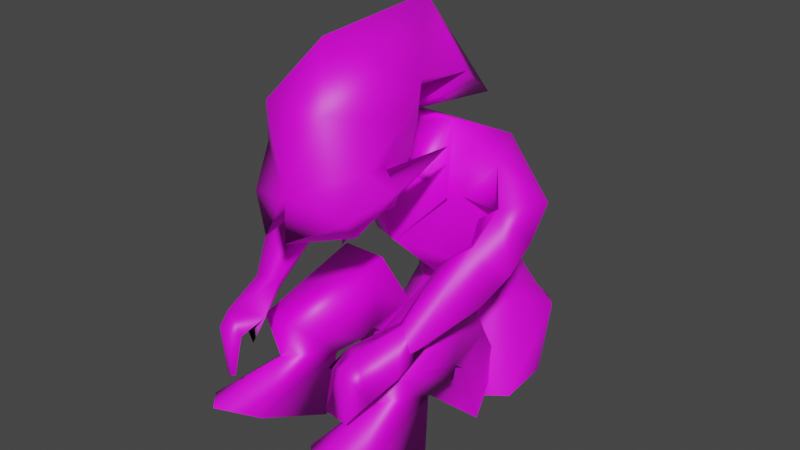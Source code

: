 # Source: zelda.blend  (saved by Blender 3.1.7; exported with 4.5.12 LTS)
import bpy
from mathutils import Matrix  # noqa: F401  (used for matrix-valued properties, if any)

bpy.ops.wm.read_factory_settings(use_empty=True)
scene = bpy.context.scene
scene.name = 'Scene'

# ---- images (referenced by path relative to the original .blend; pixels are not part of the script)
import os
ASSET_DIR = os.environ.get("B2B_ASSET_DIR", "")  # directory of the original .blend (textures are referenced by path, not embedded)
HERE = os.path.dirname(os.path.abspath(__file__))  # packed textures are extracted next to this script under _unpacked/

def load_image(name, relpath, width, height, colorspace="sRGB"):
    """Load a texture the original file referenced (path relative to the .blend, or extracted next to this script)."""
    p = next((c for c in (os.path.join(HERE, relpath), os.path.join(ASSET_DIR, relpath)) if relpath and os.path.exists(c)), "")
    if p:
        img = bpy.data.images.load(p, check_existing=True)
        img.name = name
    else:  # same state as the original file: an image datablock whose file is absent (Cycles renders it pink)
        img = bpy.data.images.new(name, width, height)
        img.source = "FILE"
        img.filepath = "//" + (relpath or name)
    img.colorspace_settings.name = colorspace
    return img
img_zelda_tex_png = load_image('zelda_tex.png', 'zelda_tex.png', 1024, 1024, 'sRGB')

# ---- materials (node trees are filled in below, after node groups)
mat_material = bpy.data.materials.new('Material')
mat_material.use_transparent_shadow = False

# ---- material node trees
mat_material.use_nodes = True; mat_material.node_tree.nodes.clear()
_N = mat_material.node_tree.nodes; _L = mat_material.node_tree.links
n0 = _N.new('ShaderNodeBsdfPrincipled'); n0.name = 'Principled BSDF'; n0.location = (10, 300)
n0.distribution = 'GGX'
n0.subsurface_method = 'RANDOM_WALK_SKIN'
n0.inputs[3].default_value = 1.45
n0.inputs[27].default_value = (0.0, 0.0, 0.0, 1.0)
n0.inputs[28].default_value = 1.0
n1 = _N.new('ShaderNodeOutputMaterial'); n1.name = 'Material Output'; n1.location = (300, 300)
n2 = _N.new('ShaderNodeTexImage'); n2.name = 'Image Texture'; n2.location = (-330, 293)
n2.image = img_zelda_tex_png
_L.new(n0.outputs[0], n1.inputs[0])
_L.new(n2.outputs[0], n0.inputs[0])
n1.is_active_output = True

# ---- world
world_world = bpy.data.worlds.new('World'); scene.world = world_world
world_world.use_nodes = True; world_world.node_tree.nodes.clear()
_N = world_world.node_tree.nodes; _L = world_world.node_tree.links
n0 = _N.new('ShaderNodeOutputWorld'); n0.name = 'World Output'; n0.location = (300, 300)
n1 = _N.new('ShaderNodeBackground'); n1.name = 'Background'; n1.location = (10, 300)
n1.inputs[0].default_value = (0.05088, 0.05088, 0.05088, 1.0)
_L.new(n1.outputs[0], n0.inputs[0])
n0.is_active_output = True
world_world.color = (0.05088, 0.05088, 0.05088)
world_world.use_sun_shadow = False
world_world.sun_shadow_jitter_overblur = 0.0

# ---- meshes
me_link_adult = bpy.data.meshes.new('Link Adult')
me_link_adult.from_pydata([(1.243, -0.0792, 3.241), (0.688, -0.6083, 3.266), (1.129, -0.307, 3.532), (1.438, -1.278, 3.731), (0.8613, -1.282, 3.657), (1.79, -0.7873, 3.485), (2.024, -0.4433, 2.959), (0.6093, -0.4541, 2.702), (0.4493, -0.7867, 3.129), (1.958, -0.2089, 2.083), (1.31, 0.04682, 2.039), (1.673, 0.2717, 2.394), (1.603, 1.08, 1.229), (2.748, 0.6757, 1.477), (1.934, -0.1582, 2.498), (2.277, 0.752, 0.4919), (2.779, 0.843, 1.022), (2.37, 1.682, 1.25), (2.897, 1.088, 0.7695), (1.951, 1.369, 0.7159), (2.459, 1.378, -0.2621), (2.486, 2.275, 0.6455), (1.79, 1.701, 0.294), (2.953, 1.561, 0.2461), (2.133, 2.892, 0.223), (1.393, 2.057, 0.2756), (2.352, 1.764, -0.08466), (1.526, 2.961, -1.087), (1.317, 2.86, -0.08082), (3.013, 2.263, -0.185), (1.971, 1.504, -0.8047), (1.263, -1.423, 2.764), (1.345, -1.739, 4.547), (2.013, -2.028, 3.915), (0.6807, -2.028, 3.915), (0.8234, -1.742, 1.579), (0.7158, -3.009, 2.067), (1.964, -3.009, 2.067), (1.655, -1.742, 1.579), (0.5618, -1.445, 0.7065), (1.909, -1.475, 1.108), (0.499, -1.475, 1.108), (1.658, 0.04658, 0.2985), (0.665, 0.04658, 0.2985), (1.799, -0.6819, 2.631), (1.662, -1.445, 0.7065), (0.753, -0.6819, 2.631), (0.7174, -1.805, 0.2923), (1.536, -1.805, 0.2923), (1.353, -1.465, -0.6954), (0.7456, -1.465, -0.6954), (1.556, -3.352, -0.2386), (0.2176, -3.352, -0.2386), (1.213, -2.564, -1.421), (0.3902, -2.564, -1.421), (1.282, 4.706, 1.414), (0.02042, 5.653, -0.281), (0.02042, 5.49, 2.536), (-1.136, 4.495, 0.06818), (0.02042, 3.467, 0.3262), (0.02042, 3.901, 0.2631), (1.265, 4.495, 0.06819), (-1.304, 4.706, 1.414), (0.02042, 3.101, -2.4), (0.02042, 2.24, 2.205), (0.02042, 1.329, 2.193), (0.2131, 1.78, 1.841), (-0.2016, 1.78, 1.841), (0.8997, 3.142, 1.969), (0.6681, 2.036, 1.418), (0.901, 3.366, 1.191), (-0.6536, 2.036, 1.418), (-0.9369, 3.142, 1.969), (-0.8805, 3.35, 1.192), (1.308, 4.072, 1.894), (0.02042, 2.584, 0.6869), (-1.33, 4.072, 1.894), (0.4459, 2.164, 2.045), (0.02042, 1.634, 1.016), (-0.4461, 2.164, 2.045), (1.502, 3.34, 0.9172), (0.2309, 2.733, 3.075), (1.467, 2.889, 2.305), (0.5665, 1.737, 2.404), (0.1391, 2.038, 3.776), (1.098, 2.521, 3.259), (0.02042, 2.853, 3.618), (0.02042, 2.571, 2.831), (1.186, 3.348, 2.824), (-1.16, 3.348, 2.824), (-1.103, 2.521, 3.259), (-0.4784, 2.662, 2.843), (-0.3456, 2.038, 3.776), (-1.142, 2.044, 2.494), (-1.125, 2.892, 0.9865), (-0.6806, 4.391, 3.268), (0.6537, 4.391, 3.268), (-0.4867, 3.451, 0.5503), (0.4952, 3.459, 0.5503), (0.5617, 2.846, 0.8579), (-0.5227, 2.846, 0.8579), (-0.5505, 2.318, 2.523), (0.5514, 2.325, 2.521), (-0.6288, 3.301, -0.3238), (0.5684, 2.14, 0.3148), (-0.4697, 2.14, 0.3148), (0.6719, 3.301, -0.3238), (0.02042, 0.8033, 0.6577), (-1.582, 0.08376, -0.6463), (-1.377, 2.057, 0.2756), (1.629, 0.08376, -0.6463), (1.577, 1.133, -2.267), (-1.508, 2.961, -1.087), (-1.306, 2.86, -0.08082), (0.02042, 0.4814, -2.399), (-1.529, 1.133, -2.267), (0.02042, -0.5818, -0.7943), (-1.207, -0.188, -1.538), (1.36, -0.188, -1.538), (-1.938, 1.504, -0.8047), (-1.16, 2.062, 0.4976), (1.552, -3.327, -2.52), (1.785, -1.532, -2.651), (1.779, -3.058, -2.261), (1.831, -3.105, -1.04), (1.236, -1.844, -3.373), (1.358, -1.225, -2.693), (0.02042, -1.407, -3.475), (0.02042, -1.805, -3.668), (0.684, -1.364, -0.9846), (0.02042, -3.556, -0.992), (0.7477, -3.371, -0.6923), (1.328, -1.197, -1.701), (0.02042, -3.094, -3.33), (-1.533, -3.327, -2.52), (-1.588, -1.532, -2.651), (-1.006, -1.844, -3.373), (-1.793, -3.058, -2.261), (-1.343, -1.225, -2.693), (-0.4903, -1.364, -0.9846), (-0.9062, -3.371, -0.6923), (-1.915, -3.105, -1.04), (-1.243, -1.197, -1.701), (-1.101, -0.5936, -1.632), (0.02042, 0.05273, -2.777), (1.182, -0.5936, -1.632), (0.02042, -1.055, -1.115), (1.201, 2.062, 0.4976), (-1.972, -2.028, 3.915), (-1.305, -1.739, 4.547), (-1.222, -1.423, 2.764), (-0.7825, -1.742, 1.579), (-0.6399, -2.028, 3.915), (-1.923, -3.009, 2.067), (-0.675, -3.009, 2.067), (-1.614, -1.742, 1.579), (-0.4581, -1.475, 1.108), (-1.868, -1.475, 1.108), (-0.5209, -1.445, 0.7065), (-1.758, -0.6819, 2.631), (-0.6241, 0.04658, 0.2985), (-1.617, 0.04658, 0.2985), (-1.622, -1.445, 0.7065), (-0.7122, -0.6819, 2.631), (-0.6766, -1.805, 0.2923), (-1.495, -1.805, 0.2923), (-1.312, -1.465, -0.6954), (-0.7048, -1.465, -0.6954), (-1.515, -3.352, -0.2386), (-0.1768, -3.352, -0.2386), (-1.172, -2.564, -1.421), (-0.3494, -2.564, -1.421), (-1.855, -0.4873, 3.76), (-1.259, -0.4798, 3.742), (-1.937, -0.2765, 3.447), (-1.202, -1.228, 4.012), (-1.667, -1.507, 3.802), (-2.217, -0.8814, 2.832), (-2.082, -1.192, 3.411), (-1.045, -0.1785, 3.281), (-0.9311, -0.4903, 3.738), (-1.925, -0.444, 2.09), (-1.554, 0.08376, 2.357), (-2.09, 0.0251, 2.493), (-1.971, 1.023, 1.49), (-2.106, -0.4875, 2.466), (-2.723, 0.09208, 1.168), (-2.643, 0.3283, 0.7505), (-2.001, 0.6063, 0.5255), (-2.754, 0.5429, 0.469), (-2.866, 1.181, 1.134), (-2.169, 1.232, 0.8689), (-2.148, 1.237, -0.2329), (-3.008, 1.778, 0.5388), (-2.045, 1.69, 0.5703), (-2.823, 1.045, -0.0248), (-2.311, 1.764, -0.08466), (-2.092, 2.892, 0.223), (-3.052, 1.72, -0.4426)], [], [(0, 1, 2), (3, 2, 4), (0, 5, 6), (2, 5, 0), (1, 7, 6), (1, 0, 7), (8, 6, 7), (4, 2, 1), (1, 6, 5), (5, 4, 1), (4, 5, 3), (5, 2, 3), (6, 8, 9), (0, 10, 7), (7, 10, 8), (9, 8, 10), (11, 6, 9), (0, 6, 11), (10, 0, 11), (11, 12, 10), (9, 13, 14), (13, 15, 16), (17, 16, 18), (17, 13, 16), (16, 15, 18), (14, 17, 11), (15, 13, 9), (17, 12, 11), (13, 17, 14), (12, 15, 10), (10, 15, 9), (15, 12, 19), (12, 17, 19), (19, 20, 15), (17, 21, 19), (19, 21, 22), (22, 20, 19), (18, 21, 17), (20, 23, 15), (15, 23, 18), (23, 21, 18), (24, 25, 26), (24, 27, 28), (20, 27, 29), (27, 24, 29), (27, 20, 30), (24, 28, 25), (20, 26, 30), (30, 26, 25), (20, 29, 23), (21, 26, 22), (24, 21, 29), (26, 20, 22), (21, 23, 29), (26, 21, 24), (31, 32, 33), (34, 31, 35), (36, 35, 37), (37, 35, 38), (38, 33, 37), (34, 35, 36), (31, 33, 38), (31, 34, 32), (33, 34, 37), (37, 34, 36), (34, 33, 32), (39, 40, 41), (42, 43, 44), (41, 43, 39), (45, 40, 39), (31, 44, 46), (46, 43, 41), (44, 38, 40), (35, 46, 41), (46, 35, 31), (38, 44, 31), (38, 41, 40), (45, 44, 40), (42, 44, 45), (35, 41, 38), (44, 43, 46), (39, 47, 45), (45, 47, 48), (49, 43, 42), (39, 50, 47), (49, 45, 48), (50, 43, 49), (50, 39, 43), (45, 49, 42), (48, 47, 51), (51, 47, 52), (53, 49, 51), (51, 49, 48), (52, 47, 54), (54, 47, 50), (54, 50, 53), (53, 50, 49), (55, 56, 57), (58, 59, 60), (58, 57, 56), (61, 56, 55), (60, 61, 55), (62, 57, 58), (59, 61, 60), (62, 58, 60), (56, 63, 58), (61, 59, 63), (61, 63, 56), (59, 58, 63), (64, 65, 66), (67, 65, 64), (66, 65, 67), (68, 69, 70), (71, 72, 73), (68, 70, 74), (74, 70, 75), (73, 72, 76), (69, 77, 66), (67, 78, 66), (71, 67, 79), (78, 67, 71), (66, 78, 69), (80, 81, 82), (81, 83, 84), (85, 86, 84), (86, 87, 84), (68, 88, 82), (88, 86, 85), (83, 81, 80), (82, 88, 85), (83, 85, 84), (84, 87, 81), (83, 82, 85), (82, 83, 80), (89, 90, 86), (91, 87, 92), (93, 94, 91), (91, 94, 89), (87, 86, 92), (91, 92, 93), (89, 94, 93), (90, 89, 93), (90, 92, 86), (90, 93, 92), (95, 86, 96), (88, 68, 74), (60, 97, 62), (88, 96, 86), (62, 95, 57), (62, 73, 76), (55, 74, 70), (74, 96, 88), (55, 98, 60), (96, 55, 57), (76, 95, 62), (55, 70, 98), (72, 89, 76), (57, 95, 96), (97, 60, 98), (73, 62, 97), (96, 74, 55), (95, 76, 89), (86, 95, 89), (99, 98, 70), (78, 100, 75), (100, 73, 97), (99, 78, 75), (64, 79, 67), (101, 91, 72), (81, 101, 102), (69, 68, 77), (101, 81, 91), (77, 68, 102), (102, 79, 77), (77, 64, 66), (100, 71, 73), (69, 99, 70), (71, 100, 78), (99, 69, 78), (72, 79, 101), (79, 102, 101), (72, 71, 79), (98, 103, 97), (75, 104, 99), (105, 97, 103), (97, 105, 100), (99, 104, 98), (106, 103, 98), (104, 75, 105), (106, 98, 104), (75, 100, 105), (104, 105, 107), (108, 107, 109), (110, 25, 107), (30, 110, 111), (103, 112, 113), (114, 115, 111), (116, 110, 107), (109, 107, 105), (104, 28, 106), (117, 115, 114), (116, 118, 110), (113, 105, 103), (27, 106, 28), (27, 103, 106), (119, 115, 108), (111, 112, 27), (112, 103, 27), (107, 25, 104), (115, 112, 111), (119, 112, 115), (111, 27, 30), (105, 113, 109), (116, 107, 108), (108, 117, 116), (28, 104, 25), (118, 114, 111), (114, 116, 117), (115, 117, 108), (118, 111, 110), (109, 119, 108), (116, 114, 118), (30, 25, 110), (106, 104, 25), (105, 120, 107), (103, 120, 105), (121, 122, 123), (122, 124, 123), (122, 121, 125), (126, 125, 127), (127, 125, 128), (129, 130, 131), (124, 129, 131), (122, 126, 132), (132, 124, 122), (125, 133, 128), (133, 125, 121), (126, 122, 125), (129, 124, 132), (134, 135, 136), (135, 134, 137), (136, 138, 128), (128, 138, 127), (130, 139, 140), (139, 141, 140), (141, 142, 137), (137, 142, 135), (136, 133, 134), (138, 135, 142), (135, 138, 136), (133, 136, 128), (141, 139, 142), (138, 142, 143), (127, 144, 126), (126, 144, 145), (126, 145, 132), (144, 127, 138), (144, 138, 143), (117, 114, 143), (143, 114, 144), (144, 114, 145), (145, 114, 118), (116, 117, 146), (146, 117, 143), (116, 146, 118), (118, 146, 145), (146, 143, 139), (139, 143, 142), (146, 129, 145), (145, 129, 132), (129, 146, 139), (129, 139, 130), (107, 147, 104), (104, 147, 106), (148, 149, 150), (151, 150, 152), (153, 151, 154), (155, 151, 153), (153, 148, 155), (154, 151, 152), (155, 148, 150), (149, 152, 150), (153, 152, 148), (154, 152, 153), (149, 148, 152), (156, 157, 158), (159, 160, 161), (158, 160, 156), (158, 157, 162), (163, 159, 150), (156, 160, 163), (157, 155, 159), (156, 163, 151), (150, 151, 163), (150, 159, 155), (157, 156, 155), (157, 159, 162), (162, 159, 161), (155, 156, 151), (163, 160, 159), (162, 164, 158), (165, 164, 162), (161, 160, 166), (164, 167, 158), (165, 162, 166), (166, 160, 167), (160, 158, 167), (161, 166, 162), (168, 164, 165), (169, 164, 168), (168, 166, 170), (165, 166, 168), (171, 164, 169), (167, 164, 171), (170, 167, 171), (166, 167, 170), (172, 173, 174), (175, 172, 176), (177, 178, 174), (174, 178, 172), (177, 179, 173), (179, 174, 173), (179, 177, 180), (173, 172, 175), (178, 177, 173), (173, 175, 178), (176, 178, 175), (176, 172, 178), (181, 180, 177), (179, 182, 174), (180, 182, 179), (182, 180, 181), (181, 177, 183), (183, 177, 174), (183, 174, 182), (182, 184, 183), (185, 186, 181), (187, 188, 186), (189, 187, 190), (187, 186, 190), (189, 188, 187), (183, 190, 185), (181, 186, 188), (183, 184, 190), (185, 190, 186), (182, 188, 184), (181, 188, 182), (191, 184, 188), (191, 190, 184), (188, 192, 191), (191, 193, 190), (194, 193, 191), (191, 192, 194), (190, 193, 189), (188, 195, 192), (189, 195, 188), (189, 193, 195), (196, 109, 197), (113, 112, 197), (198, 112, 192), (198, 197, 112), (119, 192, 112), (109, 113, 197), (119, 196, 192), (109, 196, 119), (195, 198, 192), (194, 196, 193), (198, 193, 197), (194, 192, 196), (198, 195, 193), (197, 193, 196), (124, 131, 123), (131, 130, 123), (123, 130, 121), (133, 121, 130), (134, 133, 130), (130, 140, 134), (134, 140, 137), (141, 137, 140), (169, 168, 171), (170, 171, 168), (53, 51, 54), (52, 54, 51)])
me_link_adult.polygons.foreach_set('use_smooth', [True] * 383)
_k = set([(9, 11), (9, 14), (11, 14), (25, 106), (51, 52), (51, 53), (52, 54), (53, 54), (64, 77), (64, 79), (68, 82), (68, 102), (70, 75), (72, 89), (72, 91), (74, 75), (77, 79), (81, 82), (81, 87), (81, 91), (81, 102), (87, 91), (89, 91), (103, 120), (106, 147), (107, 120), (107, 147), (121, 123), (121, 133), (123, 124), (124, 131), (130, 131), (130, 140), (133, 134), (134, 137), (137, 141), (140, 141), (168, 169), (168, 170), (169, 171), (170, 171), (181, 183), (181, 185), (183, 185)])
me_link_adult.attributes.new('sharp_edge', 'BOOLEAN', 'EDGE').data.foreach_set('value', [ (min(e.vertices), max(e.vertices)) in _k for e in me_link_adult.edges])
_uv = me_link_adult.uv_layers.new(name='UVMap')
_uv.uv.foreach_set('vector', [0.9334, 0.7414, 0.9148, 0.7245, 0.9282, 0.7262, 0.9412, 0.6915, 0.9282, 0.7262, 0.9208, 0.6932, 0.9334, 0.7414, 0.9539, 0.7135, 0.9644, 0.7389, 0.9282, 0.7262, 0.9539, 0.7135, 0.9334, 0.7414, 0.9148, 0.7245, 0.9136, 0.7493, 0.9644, 0.7389, 0.9148, 0.7245, 0.9334, 0.7414, 0.9136, 0.7493, 0.9589, 0.7354, 0.9367, 0.7283, 0.9515, 0.7493, 0.9208, 0.6932, 0.9282, 0.7262, 0.9148, 0.7245, 0.9148, 0.7245, 0.9644, 0.7389, 0.9539, 0.7135, 0.9539, 0.7135, 0.9208, 0.6932, 0.9148, 0.7245, 0.9208, 0.6932, 0.9539, 0.7135, 0.9412, 0.6915, 0.9539, 0.7135, 0.9282, 0.7262, 0.9412, 0.6915, 0.8297, 0.3828, 0.7496, 0.404, 0.8298, 0.26, 0.7828, 0.3845, 0.7896, 0.2314, 0.751, 0.35, 0.751, 0.35, 0.7896, 0.2314, 0.7496, 0.404, 0.8298, 0.26, 0.7496, 0.404, 0.7896, 0.2314, 0.8119, 0.2627, 0.8297, 0.3828, 0.8298, 0.26, 0.7828, 0.3845, 0.8297, 0.3828, 0.8119, 0.2627, 0.7896, 0.2314, 0.7828, 0.3845, 0.8119, 0.2627, 0.474, 0.4678, 0.4251, 0.3776, 0.4185, 0.4678, 0.3672, 0.4678, 0.3018, 0.3776, 0.3081, 0.4678, 0.3561, 0.5611, 0.4042, 0.6046, 0.3608, 0.6003, 0.3063, 0.603, 0.3608, 0.6003, 0.3608, 0.6035, 0.3063, 0.603, 0.3561, 0.5611, 0.3608, 0.6003, 0.3608, 0.6003, 0.4042, 0.6046, 0.3608, 0.6035, 0.3081, 0.4678, 0.4766, 0.3419, 0.474, 0.4678, 0.3654, 0.3419, 0.3018, 0.3776, 0.3672, 0.4678, 0.4766, 0.3419, 0.4251, 0.3776, 0.474, 0.4678, 0.3018, 0.3776, 0.4766, 0.3419, 0.3081, 0.4678, 0.4251, 0.3776, 0.3654, 0.3419, 0.4185, 0.4678, 0.4185, 0.4678, 0.3654, 0.3419, 0.3672, 0.4678, 0.2952, 0.5832, 0.366, 0.5425, 0.357, 0.6071, 0.366, 0.5425, 0.4224, 0.5857, 0.357, 0.6071, 0.365, 0.598, 0.4363, 0.5427, 0.4309, 0.6284, 0.2956, 0.6258, 0.2945, 0.5379, 0.365, 0.598, 0.365, 0.598, 0.2945, 0.5379, 0.3753, 0.5491, 0.3753, 0.5491, 0.4363, 0.5427, 0.365, 0.598, 0.3513, 0.6053, 0.4116, 0.5294, 0.4101, 0.6058, 0.3008, 0.5292, 0.3476, 0.551, 0.3043, 0.604, 0.3043, 0.604, 0.3476, 0.551, 0.3513, 0.6053, 0.3476, 0.551, 0.4116, 0.5294, 0.3513, 0.6053, 0.08038, 0.797, 0.08746, 0.8177, 0.06485, 0.8264, 0.08038, 0.797, 0.08383, 0.8208, 0.08786, 0.8024, 0.04353, 0.8489, 0.08383, 0.8208, 0.0567, 0.8223, 0.08383, 0.8208, 0.08038, 0.797, 0.0567, 0.8223, 0.08383, 0.8208, 0.04353, 0.8489, 0.07475, 0.8569, 0.08038, 0.797, 0.08786, 0.8024, 0.08746, 0.8177, 0.04353, 0.8489, 0.06485, 0.8264, 0.07475, 0.8569, 0.07475, 0.8569, 0.06485, 0.8264, 0.08746, 0.8177, 0.04353, 0.8489, 0.0567, 0.8223, 0.03322, 0.8316, 0.03902, 0.8055, 0.06485, 0.8264, 0.03875, 0.8306, 0.08038, 0.797, 0.03902, 0.8055, 0.0567, 0.8223, 0.06485, 0.8264, 0.04353, 0.8489, 0.03875, 0.8306, 0.03902, 0.8055, 0.03322, 0.8316, 0.0567, 0.8223, 0.06485, 0.8264, 0.03902, 0.8055, 0.08038, 0.797, 0.9006, 0.9298, 0.8673, 0.9748, 0.8866, 0.9751, 0.8866, 0.9751, 0.9006, 0.9298, 0.9241, 0.9348, 0.927, 0.9763, 0.9241, 0.9348, 0.927, 0.9763, 0.927, 0.9763, 0.9241, 0.9348, 0.9241, 0.9348, 0.9241, 0.9348, 0.8866, 0.9751, 0.927, 0.9763, 0.8866, 0.9751, 0.9241, 0.9348, 0.927, 0.9763, 0.9006, 0.9298, 0.8866, 0.9751, 0.9241, 0.9348, 0.9006, 0.9298, 0.8866, 0.9751, 0.8673, 0.9748, 0.8866, 0.9751, 0.8866, 0.9751, 0.927, 0.9763, 0.927, 0.9763, 0.8866, 0.9751, 0.927, 0.9763, 0.8866, 0.9751, 0.8866, 0.9751, 0.8673, 0.9748, 0.4901, 0.5154, 0.4831, 0.6291, 0.4931, 0.6289, 0.4894, 0.5139, 0.527, 0.5139, 0.4868, 0.6272, 0.5364, 0.6289, 0.527, 0.5139, 0.5312, 0.5141, 0.4825, 0.5153, 0.4831, 0.6291, 0.4901, 0.5154, 0.5078, 0.6421, 0.4868, 0.6272, 0.5263, 0.6271, 0.5263, 0.6271, 0.527, 0.5139, 0.5364, 0.6289, 0.4868, 0.6272, 0.4929, 0.6483, 0.4831, 0.6291, 0.5246, 0.649, 0.5263, 0.6271, 0.5364, 0.6289, 0.5263, 0.6271, 0.5246, 0.649, 0.5078, 0.6421, 0.4929, 0.6483, 0.4868, 0.6272, 0.5078, 0.6421, 0.4929, 0.6483, 0.5364, 0.6289, 0.4831, 0.6291, 0.4894, 0.5139, 0.4868, 0.6272, 0.4831, 0.6291, 0.4894, 0.5139, 0.4868, 0.6272, 0.4894, 0.5139, 0.5246, 0.649, 0.5364, 0.6289, 0.4929, 0.6483, 0.4868, 0.6272, 0.527, 0.5139, 0.5263, 0.6271, 0.3133, 0.7146, 0.3251, 0.6563, 0.4052, 0.7177, 0.4052, 0.7177, 0.3251, 0.6563, 0.3947, 0.6585, 0.3861, 0.647, 0.3177, 0.7169, 0.4006, 0.7192, 0.3133, 0.7146, 0.3344, 0.6456, 0.3251, 0.6563, 0.3861, 0.647, 0.4052, 0.7177, 0.3947, 0.6585, 0.3344, 0.6456, 0.3177, 0.7169, 0.3861, 0.647, 0.3344, 0.6456, 0.3133, 0.7146, 0.3177, 0.7169, 0.4052, 0.7177, 0.3861, 0.647, 0.4006, 0.7192, 0.3878, 0.6248, 0.3246, 0.6229, 0.4109, 0.528, 0.4109, 0.528, 0.3246, 0.6229, 0.3093, 0.5264, 0.388, 0.5419, 0.3799, 0.6177, 0.4109, 0.528, 0.4109, 0.528, 0.3799, 0.6177, 0.3878, 0.6248, 0.3093, 0.5264, 0.3246, 0.6229, 0.3256, 0.5387, 0.3256, 0.5387, 0.3246, 0.6229, 0.3329, 0.6164, 0.3256, 0.5387, 0.3329, 0.6164, 0.388, 0.5419, 0.388, 0.5419, 0.3329, 0.6164, 0.3799, 0.6177, 0.9197, 0.1627, 0.929, 0.1481, 0.9197, 0.1456, 0.9288, 0.1632, 0.929, 0.1765, 0.9197, 0.1805, 0.9288, 0.1632, 0.9197, 0.1456, 0.929, 0.1481, 0.9288, 0.1632, 0.929, 0.1481, 0.9197, 0.1627, 0.9197, 0.1805, 0.9288, 0.1632, 0.9197, 0.1627, 0.9197, 0.1627, 0.9197, 0.1456, 0.9288, 0.1632, 0.929, 0.1765, 0.9288, 0.1632, 0.9197, 0.1805, 0.9197, 0.1627, 0.9288, 0.1632, 0.9197, 0.1805, 0.929, 0.1481, 0.9485, 0.1716, 0.9288, 0.1632, 0.9288, 0.1632, 0.929, 0.1765, 0.9485, 0.1716, 0.9288, 0.1632, 0.9485, 0.1716, 0.929, 0.1481, 0.929, 0.1765, 0.9288, 0.1632, 0.9485, 0.1716, 0.8224, 0.9298, 0.755, 0.9298, 0.7871, 0.9775, 0.7871, 0.9775, 0.755, 0.9298, 0.8224, 0.9298, 0.5935, 0.2874, 0.6361, 0.2304, 0.6789, 0.2874, 0.1328, 0.8579, 0.1356, 0.9466, 0.1933, 0.8646, 0.1356, 0.9466, 0.1337, 0.8564, 0.1933, 0.8646, 0.1328, 0.8579, 0.1933, 0.8646, 0.1683, 0.797, 0.1683, 0.797, 0.1933, 0.8646, 0.1932, 0.9471, 0.1933, 0.8646, 0.1337, 0.8564, 0.1683, 0.797, 0.406, 0.09082, 0.5544, 0.02246, 0.5029, 0.1233, 0.554, 0.1848, 0.3707, 0.2855, 0.5029, 0.1233, 0.568, 0.2859, 0.554, 0.1848, 0.591, 0.1782, 0.3707, 0.2855, 0.554, 0.1848, 0.568, 0.2859, 0.5029, 0.1233, 0.3707, 0.2855, 0.406, 0.09082, 0.08391, 0.9132, 0.05767, 0.9378, 0.06712, 0.9302, 0.05767, 0.9378, 0.08388, 0.9652, 0.05628, 0.9603, 0.05774, 0.9454, 0.04683, 0.9359, 0.05628, 0.9603, 0.04683, 0.9359, 0.06446, 0.942, 0.05628, 0.9603, 0.0697, 0.9224, 0.05147, 0.918, 0.06712, 0.9302, 0.05147, 0.918, 0.04683, 0.9359, 0.05774, 0.9454, 0.08388, 0.9652, 0.05767, 0.9378, 0.08391, 0.9132, 0.06712, 0.9302, 0.05147, 0.918, 0.05774, 0.9454, 0.08388, 0.9652, 0.05774, 0.9454, 0.05628, 0.9603, 0.05628, 0.9603, 0.06446, 0.942, 0.05767, 0.9378, 0.08388, 0.9652, 0.06712, 0.9302, 0.05774, 0.9454, 0.06712, 0.9302, 0.08388, 0.9652, 0.08391, 0.9132, 0.07276, 0.9475, 0.07178, 0.9254, 0.0815, 0.9313, 0.06712, 0.9302, 0.06342, 0.9273, 0.07468, 0.9093, 0.05092, 0.915, 0.03303, 0.9436, 0.06712, 0.9302, 0.06712, 0.9302, 0.03303, 0.9436, 0.07276, 0.9475, 0.06342, 0.9273, 0.0815, 0.9313, 0.07468, 0.9093, 0.06712, 0.9302, 0.07468, 0.9093, 0.05092, 0.915, 0.07276, 0.9475, 0.03303, 0.9436, 0.05092, 0.915, 0.07178, 0.9254, 0.07276, 0.9475, 0.05092, 0.915, 0.07178, 0.9254, 0.07468, 0.9093, 0.0815, 0.9313, 0.07178, 0.9254, 0.05092, 0.915, 0.07468, 0.9093, 0.03319, 0.6481, 0.045, 0.6556, 0.03319, 0.6481, 0.03799, 0.6601, 0.03541, 0.6704, 0.02887, 0.6644, 0.02244, 0.6823, 0.02665, 0.6826, 0.02244, 0.6648, 0.03799, 0.6601, 0.03319, 0.6481, 0.045, 0.6556, 0.02244, 0.6648, 0.03319, 0.6481, 0.02244, 0.6477, 0.02244, 0.6648, 0.03039, 0.6767, 0.02887, 0.6644, 0.02244, 0.6648, 0.02887, 0.6644, 0.03039, 0.6767, 0.02887, 0.6644, 0.03319, 0.6481, 0.03799, 0.6601, 0.02244, 0.6648, 0.02665, 0.6826, 0.02244, 0.6823, 0.03319, 0.6481, 0.02244, 0.6648, 0.02244, 0.6477, 0.02887, 0.6644, 0.03319, 0.6481, 0.02244, 0.6648, 0.02244, 0.6648, 0.03039, 0.6767, 0.02665, 0.6826, 0.03541, 0.6704, 0.03799, 0.6601, 0.02887, 0.6644, 0.02244, 0.6477, 0.03319, 0.6481, 0.03319, 0.6481, 0.02665, 0.6826, 0.02244, 0.6823, 0.02665, 0.6826, 0.03039, 0.6767, 0.02244, 0.6648, 0.02665, 0.6826, 0.03319, 0.6481, 0.02887, 0.6644, 0.02244, 0.6648, 0.03319, 0.6481, 0.02887, 0.6644, 0.03799, 0.6601, 0.045, 0.6556, 0.03319, 0.6481, 0.03799, 0.6601, 0.251, 0.231, 0.242, 0.2192, 0.3171, 0.166, 0.1493, 0.2946, 0.07182, 0.2247, 0.1548, 0.2771, 0.07182, 0.2247, 0.02252, 0.1556, 0.07961, 0.2134, 0.251, 0.231, 0.1493, 0.2946, 0.1548, 0.2771, 0.1718, 0.1384, 0.09433, 0.1565, 0.1278, 0.2034, 0.08535, 0.09896, 0.1078, 0.02822, 0.02244, 0.09392, 0.2268, 0.02246, 0.08535, 0.09896, 0.2678, 0.1056, 0.2684, 0.2322, 0.3258, 0.1062, 0.2417, 0.1617, 0.08535, 0.09896, 0.2268, 0.02246, 0.1078, 0.02822, 0.2417, 0.1617, 0.3258, 0.1062, 0.2678, 0.1056, 0.2678, 0.1056, 0.09433, 0.1565, 0.2417, 0.1617, 0.2417, 0.1617, 0.1718, 0.1384, 0.1967, 0.2059, 0.07182, 0.2247, 0.04958, 0.2245, 0.02252, 0.1556, 0.2684, 0.2322, 0.251, 0.231, 0.3171, 0.166, 0.04958, 0.2245, 0.07182, 0.2247, 0.1493, 0.2946, 0.251, 0.231, 0.2684, 0.2322, 0.1493, 0.2946, 0.02244, 0.09392, 0.09433, 0.1565, 0.08535, 0.09896, 0.09433, 0.1565, 0.2678, 0.1056, 0.08535, 0.09896, 0.02244, 0.09392, 0.04958, 0.2245, 0.09433, 0.1565, 0.6313, 0.0514, 0.7516, 0.1561, 0.7363, 0.05363, 0.682, 0.0833, 0.6241, 0.1805, 0.6246, 0.02246, 0.735, 0.1803, 0.7363, 0.05363, 0.7516, 0.1561, 0.7363, 0.05363, 0.735, 0.1803, 0.7404, 0.02519, 0.6246, 0.02246, 0.6241, 0.1805, 0.6313, 0.0514, 0.6128, 0.152, 0.7516, 0.1561, 0.6313, 0.0514, 0.6241, 0.1805, 0.682, 0.0833, 0.735, 0.1803, 0.6128, 0.152, 0.6313, 0.0514, 0.6241, 0.1805, 0.682, 0.0833, 0.7404, 0.02519, 0.735, 0.1803, 0.8942, 0.4698, 0.9405, 0.4699, 0.94, 0.5875, 0.699, 0.7453, 0.6476, 0.6904, 0.692, 0.6589, 0.596, 0.7453, 0.603, 0.6589, 0.6476, 0.6904, 0.585, 0.7028, 0.596, 0.7453, 0.5977, 0.7498, 0.6678, 0.6325, 0.6962, 0.662, 0.6895, 0.6413, 0.6477, 0.777, 0.6974, 0.7498, 0.5977, 0.7498, 0.6477, 0.777, 0.596, 0.7453, 0.6476, 0.6904, 0.692, 0.6589, 0.6476, 0.6904, 0.6629, 0.6548, 0.6296, 0.6552, 0.6055, 0.6413, 0.6261, 0.6324, 0.6905, 0.7769, 0.6974, 0.7498, 0.6477, 0.777, 0.6477, 0.777, 0.6049, 0.7769, 0.596, 0.7453, 0.6895, 0.6413, 0.6629, 0.6548, 0.6678, 0.6325, 0.5988, 0.662, 0.6261, 0.6324, 0.6055, 0.6413, 0.5988, 0.662, 0.6678, 0.6325, 0.6261, 0.6324, 0.7101, 0.7028, 0.6974, 0.7498, 0.699, 0.7453, 0.5977, 0.7498, 0.6962, 0.662, 0.5988, 0.662, 0.6962, 0.662, 0.6678, 0.6325, 0.5988, 0.662, 0.6476, 0.6904, 0.603, 0.6589, 0.6296, 0.6552, 0.6974, 0.7498, 0.6962, 0.662, 0.5977, 0.7498, 0.7101, 0.7028, 0.6962, 0.662, 0.6974, 0.7498, 0.5977, 0.7498, 0.5988, 0.662, 0.585, 0.7028, 0.6629, 0.6548, 0.6895, 0.6413, 0.692, 0.6589, 0.6477, 0.777, 0.6476, 0.6904, 0.699, 0.7453, 0.699, 0.7453, 0.6905, 0.7769, 0.6477, 0.777, 0.6055, 0.6413, 0.6296, 0.6552, 0.603, 0.6589, 0.6049, 0.7769, 0.6477, 0.777, 0.5977, 0.7498, 0.6477, 0.777, 0.6477, 0.777, 0.6905, 0.7769, 0.6974, 0.7498, 0.6905, 0.7769, 0.699, 0.7453, 0.6049, 0.7769, 0.5977, 0.7498, 0.596, 0.7453, 0.692, 0.6589, 0.7101, 0.7028, 0.699, 0.7453, 0.6477, 0.777, 0.6477, 0.777, 0.6049, 0.7769, 0.585, 0.7028, 0.603, 0.6589, 0.596, 0.7453, 0.755, 0.8007, 0.8163, 0.8255, 0.8824, 0.7943, 0.8124, 0.8268, 0.8856, 0.7957, 0.8382, 0.8785, 0.7566, 0.7945, 0.8856, 0.7957, 0.8124, 0.8268, 0.04605, 0.7253, 0.02314, 0.6688, 0.02431, 0.7263, 0.02314, 0.6688, 0.054, 0.7308, 0.02431, 0.7263, 0.02314, 0.6688, 0.04605, 0.7253, 0.04301, 0.6661, 0.04757, 0.6516, 0.04301, 0.6661, 0.1086, 0.6559, 0.1086, 0.6559, 0.04301, 0.6661, 0.1116, 0.6684, 0.08275, 0.6587, 0.1165, 0.7273, 0.1164, 0.7336, 0.054, 0.7308, 0.08275, 0.6587, 0.1164, 0.7336, 0.02314, 0.6688, 0.04757, 0.6516, 0.04897, 0.6524, 0.04897, 0.6524, 0.054, 0.7308, 0.02314, 0.6688, 0.04301, 0.6661, 0.1154, 0.722, 0.1116, 0.6684, 0.1154, 0.722, 0.04301, 0.6661, 0.04605, 0.7253, 0.04757, 0.6516, 0.02314, 0.6688, 0.04301, 0.6661, 0.08275, 0.6587, 0.054, 0.7308, 0.04897, 0.6524, 0.05037, 0.7252, 0.02688, 0.6681, 0.04675, 0.6653, 0.02688, 0.6681, 0.05037, 0.7252, 0.0284, 0.7262, 0.04675, 0.6653, 0.04652, 0.6508, 0.1157, 0.6672, 0.1157, 0.6672, 0.04652, 0.6508, 0.1122, 0.6546, 0.1165, 0.7273, 0.08731, 0.6575, 0.1164, 0.7336, 0.08731, 0.6575, 0.05692, 0.7305, 0.1164, 0.7336, 0.05692, 0.7305, 0.05073, 0.6513, 0.0284, 0.7262, 0.0284, 0.7262, 0.05073, 0.6513, 0.02688, 0.6681, 0.04675, 0.6653, 0.1203, 0.7215, 0.05037, 0.7252, 0.04652, 0.6508, 0.02688, 0.6681, 0.05073, 0.6513, 0.02688, 0.6681, 0.04652, 0.6508, 0.04675, 0.6653, 0.1203, 0.7215, 0.04675, 0.6653, 0.1157, 0.6672, 0.05692, 0.7305, 0.08731, 0.6575, 0.05073, 0.6513, 0.03834, 0.6391, 0.0443, 0.635, 0.05271, 0.6221, 0.126, 0.6512, 0.1185, 0.6274, 0.1933, 0.6402, 0.1933, 0.6402, 0.1185, 0.6274, 0.1836, 0.6221, 0.1933, 0.6402, 0.1836, 0.6221, 0.1917, 0.6351, 0.1185, 0.6274, 0.1129, 0.651, 0.03834, 0.6391, 0.1185, 0.6274, 0.03834, 0.6391, 0.05271, 0.6221, 0.4598, 0.8651, 0.5785, 0.8649, 0.4589, 0.8924, 0.4589, 0.8924, 0.5785, 0.8649, 0.5784, 0.8955, 0.5784, 0.8955, 0.5785, 0.8649, 0.5225, 0.8964, 0.5225, 0.8964, 0.5785, 0.8649, 0.5225, 0.869, 0.4013, 0.7651, 0.2954, 0.7641, 0.4013, 0.8199, 0.4013, 0.8199, 0.2954, 0.7641, 0.2945, 0.811, 0.4013, 0.7651, 0.4013, 0.8199, 0.5082, 0.7641, 0.5082, 0.7641, 0.4013, 0.8199, 0.5092, 0.811, 0.1163, 0.6457, 0.06031, 0.6419, 0.08988, 0.6581, 0.08988, 0.6581, 0.06031, 0.6419, 0.05318, 0.6531, 0.1163, 0.6457, 0.1477, 0.658, 0.1726, 0.6419, 0.1726, 0.6419, 0.1477, 0.658, 0.1795, 0.6531, 0.1477, 0.658, 0.1163, 0.6457, 0.08988, 0.6581, 0.1477, 0.658, 0.08988, 0.6581, 0.1169, 0.7457, 0.8382, 0.8785, 0.8856, 0.7957, 0.8124, 0.8268, 0.8124, 0.8268, 0.8856, 0.7957, 0.7566, 0.7945, 0.8866, 0.9751, 0.8673, 0.9748, 0.9006, 0.9298, 0.9241, 0.9348, 0.9006, 0.9298, 0.8866, 0.9751, 0.927, 0.9763, 0.9241, 0.9348, 0.927, 0.9763, 0.9241, 0.9348, 0.9241, 0.9348, 0.927, 0.9763, 0.927, 0.9763, 0.8866, 0.9751, 0.9241, 0.9348, 0.927, 0.9763, 0.9241, 0.9348, 0.8866, 0.9751, 0.9241, 0.9348, 0.8866, 0.9751, 0.9006, 0.9298, 0.8673, 0.9748, 0.8866, 0.9751, 0.9006, 0.9298, 0.927, 0.9763, 0.8866, 0.9751, 0.8866, 0.9751, 0.927, 0.9763, 0.8866, 0.9751, 0.927, 0.9763, 0.8673, 0.9748, 0.8866, 0.9751, 0.8866, 0.9751, 0.4931, 0.6289, 0.4831, 0.6291, 0.4901, 0.5154, 0.4868, 0.6272, 0.527, 0.5139, 0.4894, 0.5139, 0.5312, 0.5141, 0.527, 0.5139, 0.5364, 0.6289, 0.4901, 0.5154, 0.4831, 0.6291, 0.4825, 0.5153, 0.5263, 0.6271, 0.4868, 0.6272, 0.5078, 0.6421, 0.5364, 0.6289, 0.527, 0.5139, 0.5263, 0.6271, 0.4831, 0.6291, 0.4929, 0.6483, 0.4868, 0.6272, 0.5364, 0.6289, 0.5263, 0.6271, 0.5246, 0.649, 0.5078, 0.6421, 0.5246, 0.649, 0.5263, 0.6271, 0.5078, 0.6421, 0.4868, 0.6272, 0.4929, 0.6483, 0.4831, 0.6291, 0.5364, 0.6289, 0.4929, 0.6483, 0.4831, 0.6291, 0.4868, 0.6272, 0.4894, 0.5139, 0.4894, 0.5139, 0.4868, 0.6272, 0.4894, 0.5139, 0.4929, 0.6483, 0.5364, 0.6289, 0.5246, 0.649, 0.5263, 0.6271, 0.527, 0.5139, 0.4868, 0.6272, 0.4052, 0.7177, 0.3251, 0.6563, 0.3133, 0.7146, 0.3947, 0.6585, 0.3251, 0.6563, 0.4052, 0.7177, 0.4006, 0.7192, 0.3177, 0.7169, 0.3861, 0.647, 0.3251, 0.6563, 0.3344, 0.6456, 0.3133, 0.7146, 0.3947, 0.6585, 0.4052, 0.7177, 0.3861, 0.647, 0.3861, 0.647, 0.3177, 0.7169, 0.3344, 0.6456, 0.3177, 0.7169, 0.3133, 0.7146, 0.3344, 0.6456, 0.4006, 0.7192, 0.3861, 0.647, 0.4052, 0.7177, 0.4109, 0.528, 0.3246, 0.6229, 0.3878, 0.6248, 0.3093, 0.5264, 0.3246, 0.6229, 0.4109, 0.528, 0.4109, 0.528, 0.3799, 0.6177, 0.388, 0.5419, 0.3878, 0.6248, 0.3799, 0.6177, 0.4109, 0.528, 0.3256, 0.5387, 0.3246, 0.6229, 0.3093, 0.5264, 0.3329, 0.6164, 0.3246, 0.6229, 0.3256, 0.5387, 0.388, 0.5419, 0.3329, 0.6164, 0.3256, 0.5387, 0.3799, 0.6177, 0.3329, 0.6164, 0.388, 0.5419, 0.9282, 0.7262, 0.9148, 0.7245, 0.9334, 0.7414, 0.9208, 0.6932, 0.9282, 0.7262, 0.9412, 0.6915, 0.9644, 0.7389, 0.9539, 0.7135, 0.9334, 0.7414, 0.9334, 0.7414, 0.9539, 0.7135, 0.9282, 0.7262, 0.9644, 0.7389, 0.9136, 0.7493, 0.9148, 0.7245, 0.9136, 0.7493, 0.9334, 0.7414, 0.9148, 0.7245, 0.9515, 0.7493, 0.9367, 0.7283, 0.9589, 0.7354, 0.9148, 0.7245, 0.9282, 0.7262, 0.9208, 0.6932, 0.9539, 0.7135, 0.9644, 0.7389, 0.9148, 0.7245, 0.9148, 0.7245, 0.9208, 0.6932, 0.9539, 0.7135, 0.9412, 0.6915, 0.9539, 0.7135, 0.9208, 0.6932, 0.9412, 0.6915, 0.9282, 0.7262, 0.9539, 0.7135, 0.8298, 0.26, 0.7496, 0.404, 0.8297, 0.3828, 0.751, 0.35, 0.7896, 0.2314, 0.7828, 0.3845, 0.7496, 0.404, 0.7896, 0.2314, 0.751, 0.35, 0.7896, 0.2314, 0.7496, 0.404, 0.8298, 0.26, 0.8298, 0.26, 0.8297, 0.3828, 0.8119, 0.2627, 0.8119, 0.2627, 0.8297, 0.3828, 0.7828, 0.3845, 0.8119, 0.2627, 0.7828, 0.3845, 0.7896, 0.2314, 0.4185, 0.4678, 0.4251, 0.3776, 0.474, 0.4678, 0.3081, 0.4678, 0.3018, 0.3776, 0.3672, 0.4678, 0.3608, 0.6003, 0.4042, 0.6046, 0.3561, 0.5611, 0.3608, 0.6035, 0.3608, 0.6003, 0.3063, 0.603, 0.3608, 0.6003, 0.3561, 0.5611, 0.3063, 0.603, 0.3608, 0.6035, 0.4042, 0.6046, 0.3608, 0.6003, 0.474, 0.4678, 0.4766, 0.3419, 0.3081, 0.4678, 0.3672, 0.4678, 0.3018, 0.3776, 0.3654, 0.3419, 0.474, 0.4678, 0.4251, 0.3776, 0.4766, 0.3419, 0.3081, 0.4678, 0.4766, 0.3419, 0.3018, 0.3776, 0.4185, 0.4678, 0.3654, 0.3419, 0.4251, 0.3776, 0.3672, 0.4678, 0.3654, 0.3419, 0.4185, 0.4678, 0.357, 0.6071, 0.366, 0.5425, 0.2952, 0.5832, 0.357, 0.6071, 0.4224, 0.5857, 0.366, 0.5425, 0.4309, 0.6284, 0.4363, 0.5427, 0.365, 0.598, 0.365, 0.598, 0.2945, 0.5379, 0.2956, 0.6258, 0.3753, 0.5491, 0.2945, 0.5379, 0.365, 0.598, 0.365, 0.598, 0.4363, 0.5427, 0.3753, 0.5491, 0.4101, 0.6058, 0.4116, 0.5294, 0.3513, 0.6053, 0.3043, 0.604, 0.3476, 0.551, 0.3008, 0.5292, 0.3513, 0.6053, 0.3476, 0.551, 0.3043, 0.604, 0.3513, 0.6053, 0.4116, 0.5294, 0.3476, 0.551, 0.06485, 0.8264, 0.08746, 0.8177, 0.08038, 0.797, 0.08786, 0.8024, 0.08383, 0.8208, 0.08038, 0.797, 0.0567, 0.8223, 0.08383, 0.8208, 0.04353, 0.8489, 0.0567, 0.8223, 0.08038, 0.797, 0.08383, 0.8208, 0.07475, 0.8569, 0.04353, 0.8489, 0.08383, 0.8208, 0.08746, 0.8177, 0.08786, 0.8024, 0.08038, 0.797, 0.07475, 0.8569, 0.06485, 0.8264, 0.04353, 0.8489, 0.08746, 0.8177, 0.06485, 0.8264, 0.07475, 0.8569, 0.03322, 0.8316, 0.0567, 0.8223, 0.04353, 0.8489, 0.03875, 0.8306, 0.06485, 0.8264, 0.03902, 0.8055, 0.0567, 0.8223, 0.03902, 0.8055, 0.08038, 0.797, 0.03875, 0.8306, 0.04353, 0.8489, 0.06485, 0.8264, 0.0567, 0.8223, 0.03322, 0.8316, 0.03902, 0.8055, 0.08038, 0.797, 0.03902, 0.8055, 0.06485, 0.8264, 0.054, 0.7308, 0.1164, 0.7336, 0.02431, 0.7263, 0.1164, 0.7336, 0.1165, 0.7273, 0.02431, 0.7263, 0.02431, 0.7263, 0.1165, 0.7273, 0.04605, 0.7253, 0.1154, 0.722, 0.04605, 0.7253, 0.1165, 0.7273, 0.05037, 0.7252, 0.1154, 0.722, 0.1165, 0.7273, 0.1165, 0.7273, 0.1164, 0.7336, 0.05037, 0.7252, 0.05037, 0.7252, 0.1164, 0.7336, 0.0284, 0.7262, 0.05692, 0.7305, 0.0284, 0.7262, 0.1164, 0.7336, 0.3093, 0.5264, 0.4109, 0.528, 0.3256, 0.5387, 0.388, 0.5419, 0.3256, 0.5387, 0.4109, 0.528, 0.388, 0.5419, 0.4109, 0.528, 0.3256, 0.5387, 0.3093, 0.5264, 0.3256, 0.5387, 0.4109, 0.528])
me_link_adult.materials.append(mat_material)
me_link_adult.use_remesh_fix_poles = True
me_link_adult.use_remesh_preserve_attributes = False
me_link_adult.update()
me_link_adult.normals_split_custom_set([tuple(v) for v in zip(*[iter([-0.1658, 0.8799, 0.4453, -0.9286, -0.3129, -0.1995, -0.1599, 0.4796, 0.8628, 0.2322, -0.06892, 0.9702, -0.1599, 0.4796, 0.8628, -0.6932, -0.7206, -0.01385, -0.1658, 0.8799, 0.4453, 0.9689, -0.2406, -0.05778, 0.9382, -0.08563, 0.3353, -0.1599, 0.4796, 0.8628, 0.9689, -0.2406, -0.05778, -0.1658, 0.8799, 0.4453, -0.9286, -0.3129, -0.1995, -0.9063, 0.4219, 0.02368, 0.9382, -0.08563, 0.3353, -0.9286, -0.3129, -0.1995, -0.1658, 0.8799, 0.4453, -0.9063, 0.4219, 0.02368, -0.0953, -0.8461, -0.5244, 0.9382, -0.08563, 0.3353, -0.9063, 0.4219, 0.02368, -0.6932, -0.7206, -0.01385, -0.1599, 0.4796, 0.8628, -0.9286, -0.3129, -0.1995, -0.9286, -0.3129, -0.1995, 0.9382, -0.08563, 0.3353, 0.9689, -0.2406, -0.05778, 0.9689, -0.2406, -0.05778, -0.6932, -0.7206, -0.01385, -0.9286, -0.3129, -0.1995, -0.6932, -0.7206, -0.01385, 0.9689, -0.2406, -0.05778, 0.2322, -0.06892, 0.9702, 0.9689, -0.2406, -0.05778, -0.1599, 0.4796, 0.8628, 0.2322, -0.06892, 0.9702, 0.9382, -0.08563, 0.3353, -0.0953, -0.8461, -0.5244, 0.4595, -0.7946, -0.3969, -0.1658, 0.8799, 0.4453, -0.8501, -0.08516, -0.5197, -0.9063, 0.4219, 0.02368, -0.9063, 0.4219, 0.02368, -0.8501, -0.08516, -0.5197, -0.0953, -0.8461, -0.5244, 0.4595, -0.7946, -0.3969, -0.0953, -0.8461, -0.5244, -0.8501, -0.08516, -0.5197, -0.01101, 0.8375, 0.5463, 0.9382, -0.08563, 0.3353, 0.4595, -0.7946, -0.3969, -0.1658, 0.8799, 0.4453, 0.9382, -0.08563, 0.3353, -0.01101, 0.8375, 0.5463, -0.8501, -0.08516, -0.5197, -0.1658, 0.8799, 0.4453, -0.01101, 0.8375, 0.5463, -0.01101, 0.8375, 0.5463, -0.907, 0.4149, -0.07194, -0.8501, -0.08516, -0.5197, 0.4595, -0.7946, -0.3969, 0.9067, -0.4025, 0.126, 0.7212, 0.08425, 0.6876, 0.9067, -0.4025, 0.126, 0.02423, -0.7771, -0.6289, 0.9433, -0.3305, 0.0297, 0.2755, 0.6841, 0.6753, 0.9433, -0.3305, 0.0297, 0.9818, -0.1234, 0.1441, 0.2755, 0.6841, 0.6753, 0.9067, -0.4025, 0.126, 0.9433, -0.3305, 0.0297, 0.9433, -0.3305, 0.0297, 0.02423, -0.7771, -0.6289, 0.9818, -0.1234, 0.1441, 0.7212, 0.08425, 0.6876, 0.2755, 0.6841, 0.6753, -0.01101, 0.8375, 0.5463, 0.02423, -0.7771, -0.6289, 0.9067, -0.4025, 0.126, 0.4595, -0.7946, -0.3969, 0.2755, 0.6841, 0.6753, -0.907, 0.4149, -0.07194, -0.01101, 0.8375, 0.5463, 0.9067, -0.4025, 0.126, 0.2755, 0.6841, 0.6753, 0.7212, 0.08425, 0.6876, -0.907, 0.4149, -0.07194, 0.02423, -0.7771, -0.6289, -0.8501, -0.08516, -0.5197, -0.8501, -0.08516, -0.5197, 0.02423, -0.7771, -0.6289, 0.4595, -0.7946, -0.3969, 0.02423, -0.7771, -0.6289, -0.907, 0.4149, -0.07194, -0.9874, 0.1239, -0.09822, -0.907, 0.4149, -0.07194, 0.2755, 0.6841, 0.6753, -0.9874, 0.1239, -0.09822, -0.9874, 0.1239, -0.09822, -0.1267, -0.6838, -0.7186, 0.02423, -0.7771, -0.6289, 0.2755, 0.6841, 0.6753, -0.01103, 0.7044, 0.7098, -0.9874, 0.1239, -0.09822, -0.9874, 0.1239, -0.09822, -0.01103, 0.7044, 0.7098, -0.965, 0.2002, -0.1694, -0.965, 0.2002, -0.1694, -0.1267, -0.6838, -0.7186, -0.9874, 0.1239, -0.09822, 0.9818, -0.1234, 0.1441, -0.01103, 0.7044, 0.7098, 0.2755, 0.6841, 0.6753, -0.1267, -0.6838, -0.7186, 0.9457, -0.2916, -0.1439, 0.02423, -0.7771, -0.6289, 0.02423, -0.7771, -0.6289, 0.9457, -0.2916, -0.1439, 0.9818, -0.1234, 0.1441, 0.9457, -0.2916, -0.1439, -0.01103, 0.7044, 0.7098, 0.9818, -0.1234, 0.1441, 0.1766, 0.8113, 0.5573, 0.2195, -0.016, 0.9755, -0.9537, -0.2872, 0.0893, 0.1766, 0.8113, 0.5573, 0.3858, 0.7707, -0.5071, 0.04213, 0.7245, 0.688, -0.1267, -0.6838, -0.7186, 0.3858, 0.7707, -0.5071, 0.8986, 0.315, -0.3055, 0.3858, 0.7707, -0.5071, 0.1766, 0.8113, 0.5573, 0.8986, 0.315, -0.3055, 0.3858, 0.7707, -0.5071, -0.1267, -0.6838, -0.7186, 0.9444, -0.3165, -0.08942, 0.1766, 0.8113, 0.5573, 0.04213, 0.7245, 0.688, 0.2195, -0.016, 0.9755, -0.1267, -0.6838, -0.7186, -0.9537, -0.2872, 0.0893, 0.9444, -0.3165, -0.08942, 0.9444, -0.3165, -0.08942, -0.9537, -0.2872, 0.0893, 0.2195, -0.016, 0.9755, -0.1267, -0.6838, -0.7186, 0.8986, 0.315, -0.3055, 0.9457, -0.2916, -0.1439, -0.01103, 0.7044, 0.7098, -0.9537, -0.2872, 0.0893, -0.965, 0.2002, -0.1694, 0.1766, 0.8113, 0.5573, -0.01103, 0.7044, 0.7098, 0.8986, 0.315, -0.3055, -0.9537, -0.2872, 0.0893, -0.1267, -0.6838, -0.7186, -0.965, 0.2002, -0.1694, -0.01103, 0.7044, 0.7098, 0.9457, -0.2916, -0.1439, 0.8986, 0.315, -0.3055, -0.9537, -0.2872, 0.0893, -0.01103, 0.7044, 0.7098, 0.1766, 0.8113, 0.5573, -0.02776, 0.7479, 0.6633, -0.07357, 0.6818, 0.7278, 0.8935, 0.08797, 0.4404, -0.7787, -0.3076, 0.5468, -0.02776, 0.7479, 0.6633, -0.8201, -0.412, -0.3972, -0.6122, -0.724, -0.3178, -0.8201, -0.412, -0.3972, 0.3595, -0.848, -0.3894, 0.3595, -0.848, -0.3894, -0.8201, -0.412, -0.3972, 0.8008, -0.4921, -0.3413, 0.8008, -0.4921, -0.3413, 0.8935, 0.08797, 0.4404, 0.3595, -0.848, -0.3894, -0.7787, -0.3076, 0.5468, -0.8201, -0.412, -0.3972, -0.6122, -0.724, -0.3178, -0.02776, 0.7479, 0.6633, 0.8935, 0.08797, 0.4404, 0.8008, -0.4921, -0.3413, -0.02776, 0.7479, 0.6633, -0.7787, -0.3076, 0.5468, -0.07357, 0.6818, 0.7278, 0.8935, 0.08797, 0.4404, -0.7787, -0.3076, 0.5468, 0.3595, -0.848, -0.3894, 0.3595, -0.848, -0.3894, -0.7787, -0.3076, 0.5468, -0.6122, -0.724, -0.3178, -0.7787, -0.3076, 0.5468, 0.8935, 0.08797, 0.4404, -0.07357, 0.6818, 0.7278, -0.8035, -0.5952, 0.01245, 0.7587, -0.2927, -0.5819, -0.8376, -0.5459, 0.01981, 0.5834, 0.7426, -0.3287, -0.4674, 0.8451, -0.2596, 0.7162, 0.3363, 0.6115, -0.8376, -0.5459, 0.01981, -0.4674, 0.8451, -0.2596, -0.8035, -0.5952, 0.01245, 0.8668, -0.4938, -0.06962, 0.7587, -0.2927, -0.5819, -0.8035, -0.5952, 0.01245, -0.02776, 0.7479, 0.6633, 0.7162, 0.3363, 0.6115, -0.6935, 0.2442, 0.6778, -0.6935, 0.2442, 0.6778, -0.4674, 0.8451, -0.2596, -0.8376, -0.5459, 0.01981, 0.7162, 0.3363, 0.6115, 0.8008, -0.4921, -0.3413, 0.7587, -0.2927, -0.5819, -0.8201, -0.412, -0.3972, -0.6935, 0.2442, 0.6778, -0.8376, -0.5459, 0.01981, -0.6935, 0.2442, 0.6778, -0.8201, -0.412, -0.3972, -0.02776, 0.7479, 0.6633, 0.8008, -0.4921, -0.3413, 0.7162, 0.3363, 0.6115, -0.02776, 0.7479, 0.6633, 0.8008, -0.4921, -0.3413, -0.8376, -0.5459, 0.01981, 0.7587, -0.2927, -0.5819, 0.8668, -0.4938, -0.06962, 0.7162, 0.3363, 0.6115, 0.7587, -0.2927, -0.5819, 0.5834, 0.7426, -0.3287, 0.7162, 0.3363, 0.6115, 0.8668, -0.4938, -0.06962, -0.8201, -0.412, -0.3972, -0.8376, -0.5459, 0.01981, 0.8008, -0.4921, -0.3413, 0.7162, 0.3363, 0.6115, -0.4674, 0.8451, -0.2596, -0.6935, 0.2442, 0.6778, -0.8035, -0.5952, 0.01245, -0.6121, -0.3995, 0.6825, 0.8668, -0.4938, -0.06962, 0.8668, -0.4938, -0.06962, -0.6121, -0.3995, 0.6825, 0.7639, -0.4321, 0.4794, 0.7055, 0.2728, -0.6541, -0.4674, 0.8451, -0.2596, 0.5834, 0.7426, -0.3287, -0.8035, -0.5952, 0.01245, -0.6581, 0.4266, -0.6204, -0.6121, -0.3995, 0.6825, 0.7055, 0.2728, -0.6541, 0.8668, -0.4938, -0.06962, 0.7639, -0.4321, 0.4794, -0.6581, 0.4266, -0.6204, -0.4674, 0.8451, -0.2596, 0.7055, 0.2728, -0.6541, -0.6581, 0.4266, -0.6204, -0.8035, -0.5952, 0.01245, -0.4674, 0.8451, -0.2596, 0.8668, -0.4938, -0.06962, 0.7055, 0.2728, -0.6541, 0.5834, 0.7426, -0.3287, 0.7639, -0.4321, 0.4794, -0.6121, -0.3995, 0.6825, 0.7782, -0.2149, 0.5901, 0.7782, -0.2149, 0.5901, -0.6121, -0.3995, 0.6825, -0.6907, -0.0249, 0.7227, 0.3968, 0.4698, -0.7886, 0.7055, 0.2728, -0.6541, 0.7782, -0.2149, 0.5901, 0.7782, -0.2149, 0.5901, 0.7055, 0.2728, -0.6541, 0.7639, -0.4321, 0.4794, -0.6907, -0.0249, 0.7227, -0.6121, -0.3995, 0.6825, -0.8236, 0.4765, -0.3076, -0.8236, 0.4765, -0.3076, -0.6121, -0.3995, 0.6825, -0.6581, 0.4266, -0.6204, -0.8236, 0.4765, -0.3076, -0.6581, 0.4266, -0.6204, 0.3968, 0.4698, -0.7886, 0.3968, 0.4698, -0.7886, -0.6581, 0.4266, -0.6204, 0.7055, 0.2728, -0.6541, 0.9599, 0.2356, -0.1516, 0.1501, 0.9259, -0.3466, -0.1097, 0.944, 0.3112, -0.9683, 0.2056, 0.1422, -0.01367, -0.4846, 0.8746, -0.001994, -0.9915, -0.1299, -0.9683, 0.2056, 0.1422, -0.1097, 0.944, 0.3112, 0.1501, 0.9259, -0.3466, 0.974, -0.1142, 0.1958, 0.1501, 0.9259, -0.3466, 0.9599, 0.2356, -0.1516, -0.001994, -0.9915, -0.1299, 0.974, -0.1142, 0.1958, 0.9599, 0.2356, -0.1516, -0.9629, 0.1517, -0.2232, -0.1097, 0.944, 0.3112, -0.9683, 0.2056, 0.1422, -0.01367, -0.4846, 0.8746, 0.974, -0.1142, 0.1958, -0.001994, -0.9915, -0.1299, -0.9629, 0.1517, -0.2232, -0.9683, 0.2056, 0.1422, -0.001994, -0.9915, -0.1299, 0.1501, 0.9259, -0.3466, -0.04982, -0.4628, -0.8851, -0.9683, 0.2056, 0.1422, 0.974, -0.1142, 0.1958, -0.01367, -0.4846, 0.8746, -0.04982, -0.4628, -0.8851, 0.974, -0.1142, 0.1958, -0.04982, -0.4628, -0.8851, 0.1501, 0.9259, -0.3466, -0.01367, -0.4846, 0.8746, -0.9683, 0.2056, 0.1422, -0.04982, -0.4628, -0.8851, 0.01639, -0.3924, 0.9196, 0.04623, -0.9461, 0.3207, 0.5171, -0.8211, 0.2417, -0.5052, -0.8265, 0.2486, 0.04623, -0.9461, 0.3207, 0.01639, -0.3924, 0.9196, 0.5171, -0.8211, 0.2417, 0.04623, -0.9461, 0.3207, -0.5052, -0.8265, 0.2486, 0.9768, -0.1989, -0.07918, 0.8617, -0.5007, -0.08185, 0.8816, -0.1251, -0.4552, -0.8516, -0.5116, -0.1141, -0.9377, -0.3444, 0.04504, -0.8919, -0.2443, -0.3805, 0.9768, -0.1989, -0.07918, 0.8816, -0.1251, -0.4552, 0.995, 0.07164, -0.06936, 0.971, -0.1585, 0.1791, 0.8984, -0.3895, -0.2029, -0.5055, -0.8626, -0.01819, -0.8919, -0.2443, -0.3805, -0.9377, -0.3444, 0.04504, -0.9948, -0.1016, 0.0111, 0.8617, -0.5007, -0.08185, 0.6117, -0.6706, 0.4197, 0.5171, -0.8211, 0.2417, -0.5052, -0.8265, 0.2486, 0.005364, -0.8306, -0.5569, 0.5171, -0.8211, 0.2417, -0.8516, -0.5116, -0.1141, -0.5052, -0.8265, 0.2486, -0.505, -0.7602, 0.4087, 0.005364, -0.8306, -0.5569, -0.5052, -0.8265, 0.2486, -0.8516, -0.5116, -0.1141, 0.5171, -0.8211, 0.2417, 0.005364, -0.8306, -0.5569, 0.8617, -0.5007, -0.08185, -0.04869, 0.7131, -0.6994, -0.6833, -0.6604, 0.3112, 0.9801, 0.1848, 0.07218, -0.6833, -0.6604, 0.3112, 0.1382, -0.9592, -0.2467, -0.1466, -0.8808, 0.4502, 0.7576, -0.1575, 0.6334, -0.01133, 0.1495, 0.9887, -0.1466, -0.8808, 0.4502, -0.01133, 0.1495, 0.9887, 0.2727, -0.8958, -0.3511, -0.1466, -0.8808, 0.4502, 0.9768, -0.1989, -0.07918, 0.8926, 0.2323, 0.3865, 0.9801, 0.1848, 0.07218, 0.8926, 0.2323, 0.3865, -0.01133, 0.1495, 0.9887, 0.7576, -0.1575, 0.6334, 0.1382, -0.9592, -0.2467, -0.6833, -0.6604, 0.3112, -0.04869, 0.7131, -0.6994, 0.9801, 0.1848, 0.07218, 0.8926, 0.2323, 0.3865, 0.7576, -0.1575, 0.6334, 0.1382, -0.9592, -0.2467, 0.7576, -0.1575, 0.6334, -0.1466, -0.8808, 0.4502, -0.1466, -0.8808, 0.4502, 0.2727, -0.8958, -0.3511, -0.6833, -0.6604, 0.3112, 0.1382, -0.9592, -0.2467, 0.9801, 0.1848, 0.07218, 0.7576, -0.1575, 0.6334, 0.9801, 0.1848, 0.07218, 0.1382, -0.9592, -0.2467, -0.04869, 0.7131, -0.6994, -0.9018, 0.187, 0.3897, -0.7447, 0.03117, 0.6667, -0.01133, 0.1495, 0.9887, 0.3962, -0.9055, -0.1522, 0.2727, -0.8958, -0.3511, 0.2018, -0.9575, 0.206, -0.5597, -0.8162, -0.1436, 0.6467, 0.1224, -0.7528, 0.3962, -0.9055, -0.1522, 0.3962, -0.9055, -0.1522, 0.6467, 0.1224, -0.7528, -0.9018, 0.187, 0.3897, 0.2727, -0.8958, -0.3511, -0.01133, 0.1495, 0.9887, 0.2018, -0.9575, 0.206, 0.3962, -0.9055, -0.1522, 0.2018, -0.9575, 0.206, -0.5597, -0.8162, -0.1436, -0.9018, 0.187, 0.3897, 0.6467, 0.1224, -0.7528, -0.5597, -0.8162, -0.1436, -0.7447, 0.03117, 0.6667, -0.9018, 0.187, 0.3897, -0.5597, -0.8162, -0.1436, -0.7447, 0.03117, 0.6667, 0.2018, -0.9575, 0.206, -0.01133, 0.1495, 0.9887, -0.7447, 0.03117, 0.6667, -0.5597, -0.8162, -0.1436, 0.2018, -0.9575, 0.206, -0.5918, 0.3722, 0.715, -0.01133, 0.1495, 0.9887, 0.5909, 0.3799, 0.7117, 0.8926, 0.2323, 0.3865, 0.9768, -0.1989, -0.07918, 0.995, 0.07164, -0.06936, -0.001994, -0.9915, -0.1299, -0.824, 0.00224, -0.5666, -0.9629, 0.1517, -0.2232, 0.8926, 0.2323, 0.3865, 0.5909, 0.3799, 0.7117, -0.01133, 0.1495, 0.9887, -0.9629, 0.1517, -0.2232, -0.5918, 0.3722, 0.715, -0.1097, 0.944, 0.3112, -0.9629, 0.1517, -0.2232, -0.8919, -0.2443, -0.3805, -0.9948, -0.1016, 0.0111, 0.9599, 0.2356, -0.1516, 0.995, 0.07164, -0.06936, 0.8816, -0.1251, -0.4552, 0.995, 0.07164, -0.06936, 0.5909, 0.3799, 0.7117, 0.8926, 0.2323, 0.3865, 0.9599, 0.2356, -0.1516, 0.7988, 0.2276, -0.5569, -0.001994, -0.9915, -0.1299, 0.5909, 0.3799, 0.7117, 0.9599, 0.2356, -0.1516, -0.1097, 0.944, 0.3112, -0.9948, -0.1016, 0.0111, -0.5918, 0.3722, 0.715, -0.9629, 0.1517, -0.2232, 0.9599, 0.2356, -0.1516, 0.8816, -0.1251, -0.4552, 0.7988, 0.2276, -0.5569, -0.9377, -0.3444, 0.04504, -0.9018, 0.187, 0.3897, -0.9948, -0.1016, 0.0111, -0.1097, 0.944, 0.3112, -0.5918, 0.3722, 0.715, 0.5909, 0.3799, 0.7117, -0.824, 0.00224, -0.5666, -0.001994, -0.9915, -0.1299, 0.7988, 0.2276, -0.5569, -0.8919, -0.2443, -0.3805, -0.9629, 0.1517, -0.2232, -0.824, 0.00224, -0.5666, 0.5909, 0.3799, 0.7117, 0.995, 0.07164, -0.06936, 0.9599, 0.2356, -0.1516, -0.5918, 0.3722, 0.715, -0.9948, -0.1016, 0.0111, -0.9018, 0.187, 0.3897, -0.01133, 0.1495, 0.9887, -0.5918, 0.3722, 0.715, -0.9018, 0.187, 0.3897, 0.8389, -0.3718, -0.3975, 0.7988, 0.2276, -0.5569, 0.8816, -0.1251, -0.4552, 0.005364, -0.8306, -0.5569, -0.8205, -0.3688, -0.4367, -0.2397, -0.9658, 0.09922, -0.8205, -0.3688, -0.4367, -0.8919, -0.2443, -0.3805, -0.824, 0.00224, -0.5666, 0.8389, -0.3718, -0.3975, 0.005364, -0.8306, -0.5569, -0.2397, -0.9658, 0.09922, 0.01639, -0.3924, 0.9196, -0.505, -0.7602, 0.4087, -0.5052, -0.8265, 0.2486, -0.4774, -0.7352, 0.4811, 0.3962, -0.9055, -0.1522, -0.9377, -0.3444, 0.04504, -0.6834, -0.6604, 0.3113, -0.4774, -0.7352, 0.4811, 0.2649, -0.9031, 0.3379, 0.8617, -0.5007, -0.08185, 0.9768, -0.1989, -0.07918, 0.6117, -0.6706, 0.4197, -0.4774, -0.7352, 0.4811, -0.6834, -0.6604, 0.3113, 0.3962, -0.9055, -0.1522, 0.6117, -0.6706, 0.4197, 0.9768, -0.1989, -0.07918, 0.2649, -0.9031, 0.3379, 0.2649, -0.9031, 0.3379, -0.505, -0.7602, 0.4087, 0.6117, -0.6706, 0.4197, 0.6117, -0.6706, 0.4197, 0.01639, -0.3924, 0.9196, 0.5171, -0.8211, 0.2417, -0.8205, -0.3688, -0.4367, -0.8516, -0.5116, -0.1141, -0.8919, -0.2443, -0.3805, 0.8617, -0.5007, -0.08185, 0.8389, -0.3718, -0.3975, 0.8816, -0.1251, -0.4552, -0.8516, -0.5116, -0.1141, -0.8205, -0.3688, -0.4367, 0.005364, -0.8306, -0.5569, 0.8389, -0.3718, -0.3975, 0.8617, -0.5007, -0.08185, 0.005364, -0.8306, -0.5569, -0.9377, -0.3444, 0.04504, -0.505, -0.7602, 0.4087, -0.4774, -0.7352, 0.4811, -0.505, -0.7602, 0.4087, 0.2649, -0.9031, 0.3379, -0.4774, -0.7352, 0.4811, -0.9377, -0.3444, 0.04504, -0.8516, -0.5116, -0.1141, -0.505, -0.7602, 0.4087, 0.7988, 0.2276, -0.5569, -0.1586, 0.9846, 0.07408, -0.824, 0.00224, -0.5666, -0.2397, -0.9658, 0.09922, 0.3071, 0.1197, 0.9441, 0.8389, -0.3718, -0.3975, -0.3257, 0.06248, 0.9434, -0.824, 0.00224, -0.5666, -0.1586, 0.9846, 0.07408, -0.824, 0.00224, -0.5666, -0.3257, 0.06248, 0.9434, -0.8205, -0.3688, -0.4367, 0.8389, -0.3718, -0.3975, 0.3071, 0.1197, 0.9441, 0.7988, 0.2276, -0.5569, 0.1787, 0.8669, 0.4654, -0.1586, 0.9846, 0.07408, 0.7988, 0.2276, -0.5569, 0.3071, 0.1197, 0.9441, -0.2397, -0.9658, 0.09922, -0.3257, 0.06248, 0.9434, 0.1787, 0.8669, 0.4654, 0.7988, 0.2276, -0.5569, 0.3071, 0.1197, 0.9441, -0.2397, -0.9658, 0.09922, -0.8205, -0.3688, -0.4367, -0.3257, 0.06248, 0.9434, 0.3071, 0.1197, 0.9441, -0.3257, 0.06248, 0.9434, -0.0009414, -0.09104, 0.9958, -0.7658, -0.55, 0.3333, -0.0009656, -0.09107, 0.9958, -0.2337, -0.1054, 0.9666, 0.7736, -0.5234, 0.3573, 0.2195, -0.016, 0.9755, -0.0009656, -0.09107, 0.9958, 0.9444, -0.3165, -0.08942, 0.7736, -0.5234, 0.3573, 0.5923, 0.09403, -0.8002, -0.1586, 0.9846, 0.07408, -0.3827, 0.7235, -0.5745, -0.03341, 0.7267, 0.6861, -0.01093, -0.2444, -0.9696, -0.6667, -0.04036, -0.7442, 0.5923, 0.09403, -0.8002, -0.005825, -0.95, 0.3121, 0.7736, -0.5234, 0.3573, -0.0009656, -0.09107, 0.9958, -0.2337, -0.1054, 0.9666, -0.0009656, -0.09107, 0.9958, -0.2713, 0.1635, 0.9485, 0.2445, 0.2167, 0.9451, 0.04213, 0.7245, 0.688, 0.1787, 0.8669, 0.4654, -0.6697, -0.7217, -0.175, -0.6667, -0.04036, -0.7442, -0.01093, -0.2444, -0.9696, -0.005825, -0.95, 0.3121, 0.6597, -0.7327, -0.1674, 0.7736, -0.5234, 0.3573, -0.03341, 0.7267, 0.6861, -0.2713, 0.1635, 0.9485, -0.1586, 0.9846, 0.07408, 0.3858, 0.7707, -0.5071, 0.1787, 0.8669, 0.4654, 0.04213, 0.7245, 0.688, 0.3858, 0.7707, -0.5071, -0.1586, 0.9846, 0.07408, 0.1787, 0.8669, 0.4654, -0.9776, -0.2009, 0.06207, -0.6667, -0.04036, -0.7442, -0.7658, -0.55, 0.3333, 0.5923, 0.09403, -0.8002, -0.3827, 0.7235, -0.5745, 0.3858, 0.7707, -0.5071, -0.3827, 0.7235, -0.5745, -0.1586, 0.9846, 0.07408, 0.3858, 0.7707, -0.5071, -0.0009656, -0.09107, 0.9958, 0.2195, -0.016, 0.9755, 0.2444, 0.2167, 0.9451, -0.6667, -0.04036, -0.7442, -0.3827, 0.7235, -0.5745, 0.5923, 0.09403, -0.8002, -0.9776, -0.2009, 0.06207, -0.3827, 0.7235, -0.5745, -0.6667, -0.04036, -0.7442, 0.5923, 0.09403, -0.8002, 0.3858, 0.7707, -0.5071, 0.9444, -0.3165, -0.08942, -0.2713, 0.1635, 0.9485, -0.03341, 0.7267, 0.6861, -0.2337, -0.1054, 0.9666, -0.005825, -0.95, 0.3121, -0.0009656, -0.09107, 0.9958, -0.7658, -0.55, 0.3333, -0.7658, -0.55, 0.3333, -0.6697, -0.7217, -0.175, -0.005825, -0.95, 0.3121, 0.04213, 0.7245, 0.688, 0.2445, 0.2167, 0.9451, 0.2195, -0.016, 0.9755, 0.6597, -0.7327, -0.1674, -0.01093, -0.2444, -0.9696, 0.5923, 0.09403, -0.8002, -0.01092, -0.2443, -0.9696, -0.005829, -0.95, 0.3122, -0.6697, -0.7217, -0.175, -0.6667, -0.04036, -0.7442, -0.6697, -0.7217, -0.175, -0.7658, -0.55, 0.3333, 0.6597, -0.7327, -0.1674, 0.5923, 0.09403, -0.8002, 0.7736, -0.5234, 0.3573, -0.2337, -0.1054, 0.9666, -0.9776, -0.2009, 0.06207, -0.7658, -0.55, 0.3333, -0.005829, -0.95, 0.3122, -0.01092, -0.2443, -0.9696, 0.6597, -0.7327, -0.1674, 0.9444, -0.3165, -0.08942, 0.2195, -0.016, 0.9755, 0.7736, -0.5234, 0.3573, 0.2719, 0.8489, 0.4533, 0.2445, 0.2167, 0.9451, 0.2195, -0.016, 0.9755, -0.2713, 0.1636, 0.9485, 0.191, 0.4055, 0.8939, -0.0009533, -0.09103, 0.9958, -0.2281, 0.971, 0.07103, 0.191, 0.4055, 0.8939, -0.2713, 0.1636, 0.9485, 0.6852, -0.2402, -0.6876, 0.9022, 0.3369, -0.2694, 0.9282, -0.1168, -0.3534, 0.9022, 0.3369, -0.2694, 0.796, 0.2559, 0.5485, 0.9282, -0.1168, -0.3534, 0.9022, 0.3369, -0.2694, 0.6852, -0.2402, -0.6876, 0.4548, 0.1721, -0.8738, 0.6415, 0.6015, -0.4762, 0.4548, 0.1721, -0.8738, 0.02544, 0.494, -0.8691, 0.02544, 0.494, -0.8691, 0.4548, 0.1721, -0.8738, -0.1043, 0.1843, -0.9773, 0.2025, 0.2896, 0.9355, -0.02947, 0.06547, 0.9974, -0.07164, 0.1415, 0.9873, 0.796, 0.2559, 0.5485, 0.2025, 0.2896, 0.9355, -0.07164, 0.1415, 0.9873, 0.9022, 0.3369, -0.2694, 0.6415, 0.6015, -0.4762, 0.8712, 0.3673, 0.3256, 0.8712, 0.3673, 0.3256, 0.796, 0.2559, 0.5485, 0.9022, 0.3369, -0.2694, 0.4548, 0.1721, -0.8738, -0.01143, -0.33, -0.9439, -0.1043, 0.1843, -0.9773, -0.01143, -0.33, -0.9439, 0.4548, 0.1721, -0.8738, 0.6852, -0.2402, -0.6876, 0.6415, 0.6015, -0.4762, 0.9022, 0.3369, -0.2694, 0.4548, 0.1721, -0.8738, 0.2025, 0.2896, 0.9355, 0.796, 0.2559, 0.5485, 0.8712, 0.3673, 0.3256, -0.6484, -0.1701, -0.7421, -0.9003, 0.2638, -0.3462, -0.5087, 0.1181, -0.8528, -0.9003, 0.2638, -0.3462, -0.6484, -0.1701, -0.7421, -0.9541, 0.1331, -0.2684, -0.5087, 0.1181, -0.8528, -0.6796, 0.4995, -0.5373, -0.1043, 0.1843, -0.9773, -0.1043, 0.1843, -0.9773, -0.6796, 0.4995, -0.5373, 0.02544, 0.494, -0.8691, -0.02947, 0.06547, 0.9974, -0.1936, 0.2881, 0.9378, 0.02433, 0.1391, 0.99, -0.1936, 0.2881, 0.9378, -0.708, 0.3616, 0.6066, 0.02433, 0.1391, 0.99, -0.708, 0.3616, 0.6066, -0.9121, 0.2679, 0.3102, -0.9541, 0.1331, -0.2684, -0.9541, 0.1331, -0.2684, -0.9121, 0.2679, 0.3102, -0.9003, 0.2638, -0.3462, -0.5087, 0.1181, -0.8528, -0.01143, -0.33, -0.9439, -0.6484, -0.1701, -0.7421, -0.6796, 0.4995, -0.5373, -0.9003, 0.2638, -0.3462, -0.9121, 0.2679, 0.3102, -0.9003, 0.2638, -0.3462, -0.6796, 0.4995, -0.5373, -0.5087, 0.1181, -0.8528, -0.01143, -0.33, -0.9439, -0.5087, 0.1181, -0.8528, -0.1043, 0.1843, -0.9773, -0.708, 0.3616, 0.6066, -0.1936, 0.2881, 0.9378, -0.9121, 0.2679, 0.3102, -0.6796, 0.4995, -0.5373, -0.9121, 0.2679, 0.3102, -0.9561, 0.273, 0.1067, 0.02544, 0.494, -0.8691, 0.1045, 0.7662, -0.6341, 0.6415, 0.6015, -0.4762, 0.6415, 0.6015, -0.4762, 0.1045, 0.7662, -0.6341, 0.9638, 0.2642, 0.03588, 0.6415, 0.6015, -0.4762, 0.9638, 0.2642, 0.03588, 0.8712, 0.3673, 0.3256, 0.1045, 0.7662, -0.6341, 0.02544, 0.494, -0.8691, -0.6796, 0.4995, -0.5373, 0.1045, 0.7662, -0.6341, -0.6796, 0.4995, -0.5373, -0.9561, 0.273, 0.1067, -0.6697, -0.7217, -0.1751, -0.01094, -0.2443, -0.9696, -0.9561, 0.273, 0.1067, -0.9561, 0.273, 0.1067, -0.01094, -0.2443, -0.9696, 0.1045, 0.7662, -0.6341, 0.1045, 0.7662, -0.6341, -0.01094, -0.2443, -0.9696, 0.9638, 0.2642, 0.03588, 0.9638, 0.2642, 0.03588, -0.01094, -0.2443, -0.9696, 0.6597, -0.7326, -0.1674, -0.005799, -0.95, 0.3122, -0.6697, -0.7217, -0.1751, -0.008227, 0.05399, 0.9985, -0.008227, 0.05399, 0.9985, -0.6697, -0.7217, -0.1751, -0.9561, 0.273, 0.1067, -0.005799, -0.95, 0.3122, -0.008227, 0.05399, 0.9985, 0.6597, -0.7326, -0.1674, 0.6597, -0.7326, -0.1674, -0.008227, 0.05399, 0.9985, 0.9638, 0.2642, 0.03588, -0.008227, 0.05399, 0.9985, -0.9561, 0.273, 0.1067, -0.1936, 0.2881, 0.9378, -0.1936, 0.2881, 0.9378, -0.9561, 0.273, 0.1067, -0.9121, 0.2679, 0.3102, -0.008227, 0.05399, 0.9985, 0.2025, 0.2896, 0.9355, 0.9638, 0.2642, 0.03588, 0.9638, 0.2642, 0.03588, 0.2025, 0.2896, 0.9355, 0.8712, 0.3673, 0.3256, 0.2025, 0.2896, 0.9355, -0.008227, 0.05399, 0.9985, -0.1936, 0.2881, 0.9378, 0.2025, 0.2896, 0.9355, -0.1936, 0.2881, 0.9378, -0.02947, 0.06547, 0.9974, -0.0009419, -0.09103, 0.9958, -0.2067, 0.4086, 0.889, 0.2444, 0.2166, 0.9452, 0.2444, 0.2166, 0.9452, -0.2067, 0.4086, 0.889, 0.2718, 0.8489, 0.4533, -0.8994, 0.07794, 0.4301, 0.04776, 0.6852, 0.7268, 0.02783, 0.7479, 0.6632, 0.8201, -0.412, -0.3972, 0.02783, 0.7479, 0.6632, 0.768, -0.3087, 0.5612, -0.3595, -0.848, -0.3894, 0.8201, -0.412, -0.3972, 0.6122, -0.724, -0.3178, -0.8008, -0.4921, -0.3413, 0.8201, -0.412, -0.3972, -0.3595, -0.848, -0.3894, -0.3595, -0.848, -0.3894, -0.8994, 0.07794, 0.4301, -0.8008, -0.4921, -0.3413, 0.6122, -0.724, -0.3178, 0.8201, -0.412, -0.3972, 0.768, -0.3087, 0.5612, -0.8008, -0.4921, -0.3413, -0.8994, 0.07794, 0.4301, 0.02783, 0.7479, 0.6632, 0.04776, 0.6852, 0.7268, 0.768, -0.3087, 0.5612, 0.02783, 0.7479, 0.6632, -0.3595, -0.848, -0.3894, 0.768, -0.3087, 0.5612, -0.8994, 0.07794, 0.4301, 0.6122, -0.724, -0.3178, 0.768, -0.3087, 0.5612, -0.3595, -0.848, -0.3894, 0.04776, 0.6852, 0.7268, -0.8994, 0.07794, 0.4301, 0.768, -0.3087, 0.5612, 0.8108, -0.5844, 0.03323, -0.7858, -0.4514, -0.4228, 0.7957, -0.6052, 0.02524, -0.717, 0.3379, 0.6097, 0.4617, 0.8387, -0.2887, -0.5799, 0.7476, -0.3238, 0.7957, -0.6052, 0.02524, 0.4617, 0.8387, -0.2887, 0.8108, -0.5844, 0.03323, 0.7957, -0.6052, 0.02524, -0.7858, -0.4514, -0.4228, -0.8689, -0.491, -0.06299, 0.6747, 0.238, 0.6986, -0.717, 0.3379, 0.6097, 0.02783, 0.7479, 0.6632, 0.8108, -0.5844, 0.03323, 0.4617, 0.8387, -0.2887, 0.6747, 0.238, 0.6986, -0.7858, -0.4514, -0.4228, -0.8008, -0.4921, -0.3413, -0.717, 0.3379, 0.6097, 0.8108, -0.5844, 0.03323, 0.6747, 0.238, 0.6986, 0.8201, -0.412, -0.3972, 0.02783, 0.7479, 0.6632, 0.8201, -0.412, -0.3972, 0.6747, 0.238, 0.6986, 0.02783, 0.7479, 0.6632, -0.717, 0.3379, 0.6097, -0.8008, -0.4921, -0.3413, -0.7858, -0.4514, -0.4228, 0.8108, -0.5844, 0.03323, -0.8008, -0.4921, -0.3413, -0.7858, -0.4514, -0.4228, -0.717, 0.3379, 0.6097, -0.8689, -0.491, -0.06299, -0.8689, -0.491, -0.06299, -0.717, 0.3379, 0.6097, -0.5799, 0.7476, -0.3238, -0.8008, -0.4921, -0.3413, 0.8108, -0.5844, 0.03323, 0.8201, -0.412, -0.3972, 0.6747, 0.238, 0.6986, 0.4617, 0.8387, -0.2887, -0.717, 0.3379, 0.6097, -0.8689, -0.491, -0.06299, 0.6121, -0.3995, 0.6825, 0.7957, -0.6052, 0.02524, -0.7639, -0.4321, 0.4794, 0.6121, -0.3995, 0.6825, -0.8689, -0.491, -0.06299, -0.5799, 0.7476, -0.3238, 0.4617, 0.8387, -0.2887, -0.7199, 0.3087, -0.6217, 0.6121, -0.3995, 0.6825, 0.6561, 0.4262, -0.6228, 0.7957, -0.6052, 0.02524, -0.7639, -0.4321, 0.4794, -0.8689, -0.491, -0.06299, -0.7199, 0.3087, -0.6217, -0.7199, 0.3087, -0.6217, 0.4617, 0.8387, -0.2887, 0.6561, 0.4262, -0.6228, 0.4617, 0.8387, -0.2887, 0.7957, -0.6052, 0.02524, 0.6561, 0.4262, -0.6228, -0.5799, 0.7476, -0.3238, -0.7199, 0.3087, -0.6217, -0.8689, -0.491, -0.06299, -0.7782, -0.2149, 0.5901, 0.6121, -0.3995, 0.6825, -0.7639, -0.4321, 0.4794, 0.6907, -0.0249, 0.7227, 0.6121, -0.3995, 0.6825, -0.7782, -0.2149, 0.5901, -0.7782, -0.2149, 0.5901, -0.7199, 0.3087, -0.6217, -0.3968, 0.4698, -0.7885, -0.7639, -0.4321, 0.4794, -0.7199, 0.3087, -0.6217, -0.7782, -0.2149, 0.5901, 0.8236, 0.4765, -0.3076, 0.6121, -0.3995, 0.6825, 0.6907, -0.0249, 0.7227, 0.6561, 0.4262, -0.6228, 0.6121, -0.3995, 0.6825, 0.8236, 0.4765, -0.3076, -0.3968, 0.4698, -0.7885, 0.6561, 0.4262, -0.6228, 0.8236, 0.4765, -0.3076, -0.7199, 0.3087, -0.6217, 0.6561, 0.4262, -0.6228, -0.3968, 0.4698, -0.7885, -0.4863, 0.2809, 0.8274, 0.9398, 0.2069, 0.2721, -0.5156, 0.7245, 0.4575, 0.8973, -0.2942, 0.329, -0.4863, 0.2809, 0.8274, -0.5408, -0.3945, 0.7429, -0.7973, -0.5843, -0.1515, -0.577, -0.6384, -0.5093, -0.5156, 0.7245, 0.4575, -0.5156, 0.7245, 0.4575, -0.577, -0.6384, -0.5093, -0.4863, 0.2809, 0.8274, -0.7973, -0.5843, -0.1515, 0.4506, 0.7728, 0.4469, 0.9398, 0.2069, 0.2721, 0.4506, 0.7728, 0.4469, -0.5156, 0.7245, 0.4575, 0.9398, 0.2069, 0.2721, 0.4506, 0.7728, 0.4469, -0.7973, -0.5843, -0.1515, 0.7271, -0.5556, -0.4033, 0.9398, 0.2069, 0.2721, -0.4863, 0.2809, 0.8274, 0.8973, -0.2942, 0.329, -0.577, -0.6384, -0.5093, -0.7973, -0.5843, -0.1515, 0.9398, 0.2069, 0.2721, 0.9398, 0.2069, 0.2721, 0.8973, -0.2942, 0.329, -0.577, -0.6384, -0.5093, -0.5408, -0.3945, 0.7429, -0.577, -0.6384, -0.5093, 0.8973, -0.2942, 0.329, -0.5408, -0.3945, 0.7429, -0.4863, 0.2809, 0.8274, -0.577, -0.6384, -0.5093, 0.2318, -0.7975, -0.557, 0.7271, -0.5556, -0.4033, -0.7973, -0.5843, -0.1515, 0.4506, 0.7728, 0.4469, 0.8961, 0.441, -0.05008, -0.5156, 0.7245, 0.4575, 0.7271, -0.5556, -0.4033, 0.8961, 0.441, -0.05008, 0.4506, 0.7728, 0.4469, 0.8961, 0.441, -0.05008, 0.7271, -0.5556, -0.4033, 0.2318, -0.7975, -0.557, 0.2318, -0.7975, -0.557, -0.7973, -0.5843, -0.1515, -0.6515, 0.5931, 0.4731, -0.6515, 0.5931, 0.4731, -0.7973, -0.5843, -0.1515, -0.5156, 0.7245, 0.4575, -0.6515, 0.5931, 0.4731, -0.5156, 0.7245, 0.4575, 0.8961, 0.441, -0.05008, 0.8961, 0.441, -0.05008, 0.4944, 0.7897, 0.3633, -0.6515, 0.5931, 0.4731, -0.8688, -0.422, 0.259, -0.523, -0.7917, -0.3158, 0.2318, -0.7975, -0.557, -0.5476, -0.7243, -0.4189, 0.6446, -0.5281, -0.5528, -0.523, -0.7917, -0.3158, -0.731, -0.5917, -0.3398, -0.5476, -0.7243, -0.4189, -0.8402, 0.2995, 0.452, -0.5476, -0.7243, -0.4189, -0.523, -0.7917, -0.3158, -0.8402, 0.2995, 0.452, -0.731, -0.5917, -0.3398, 0.6446, -0.5281, -0.5528, -0.5476, -0.7243, -0.4189, -0.6515, 0.5931, 0.4731, -0.8402, 0.2995, 0.452, -0.8688, -0.422, 0.259, 0.2318, -0.7975, -0.557, -0.523, -0.7917, -0.3158, 0.6446, -0.5281, -0.5528, -0.6515, 0.5931, 0.4731, 0.4944, 0.7897, 0.3633, -0.8402, 0.2995, 0.452, -0.8688, -0.422, 0.259, -0.8402, 0.2995, 0.452, -0.523, -0.7917, -0.3158, 0.8961, 0.441, -0.05008, 0.6446, -0.5281, -0.5528, 0.4944, 0.7897, 0.3633, 0.2318, -0.7975, -0.557, 0.6446, -0.5281, -0.5528, 0.8961, 0.441, -0.05008, 0.7159, 0.5839, 0.3828, 0.4944, 0.7897, 0.3633, 0.6446, -0.5281, -0.5528, 0.7159, 0.5839, 0.3828, -0.8402, 0.2995, 0.452, 0.4944, 0.7897, 0.3633, 0.6446, -0.5281, -0.5528, 0.7663, -0.2689, -0.5835, 0.7159, 0.5839, 0.3828, 0.7159, 0.5839, 0.3828, -0.6807, 0.5084, 0.5274, -0.8402, 0.2995, 0.452, 0.7051, 0.6028, 0.3734, -0.6807, 0.5084, 0.5274, 0.7159, 0.5839, 0.3828, 0.7159, 0.5839, 0.3828, 0.7663, -0.2689, -0.5835, 0.7051, 0.6028, 0.3734, -0.8402, 0.2995, 0.452, -0.6807, 0.5084, 0.5274, -0.731, -0.5917, -0.3398, 0.6446, -0.5281, -0.5528, -0.4975, -0.6511, -0.5731, 0.7663, -0.2689, -0.5835, -0.731, -0.5917, -0.3398, -0.4975, -0.6511, -0.5731, 0.6446, -0.5281, -0.5528, -0.731, -0.5917, -0.3398, -0.6807, 0.5084, 0.5274, -0.4975, -0.6511, -0.5731, 0.769, -0.04331, 0.6378, -0.2337, -0.1054, 0.9666, -0.2979, 0.7687, 0.5659, -0.03341, 0.7267, 0.6861, -0.3827, 0.7235, -0.5745, -0.2979, 0.7687, 0.5659, -0.783, 0.01827, -0.6218, -0.3827, 0.7235, -0.5745, 0.7663, -0.2689, -0.5835, -0.783, 0.01827, -0.6218, -0.2979, 0.7687, 0.5659, -0.3827, 0.7235, -0.5745, -0.9776, -0.2009, 0.06207, 0.7663, -0.2689, -0.5835, -0.3827, 0.7235, -0.5745, -0.2337, -0.1054, 0.9666, -0.03341, 0.7267, 0.6861, -0.2979, 0.7687, 0.5659, -0.9776, -0.2009, 0.06207, 0.769, -0.04331, 0.6378, 0.7663, -0.2689, -0.5835, -0.2337, -0.1054, 0.9666, 0.769, -0.04331, 0.6378, -0.9776, -0.2009, 0.06207, -0.4975, -0.6511, -0.5731, -0.783, 0.01827, -0.6218, 0.7663, -0.2689, -0.5835, 0.7051, 0.6028, 0.3734, 0.769, -0.04331, 0.6378, -0.6807, 0.5084, 0.5274, -0.783, 0.01827, -0.6218, -0.6807, 0.5084, 0.5274, -0.2979, 0.7687, 0.5659, 0.7051, 0.6028, 0.3734, 0.7663, -0.2689, -0.5835, 0.769, -0.04331, 0.6378, -0.783, 0.01827, -0.6218, -0.4975, -0.6511, -0.5731, -0.6807, 0.5084, 0.5274, -0.2979, 0.7687, 0.5659, -0.6807, 0.5084, 0.5274, 0.769, -0.04331, 0.6378, 0.1284, -0.9915, -0.02322, 0.2088, -0.9774, -0.034, 0.4014, -0.8833, 0.2423, 0.2088, -0.9774, -0.034, 0.0466, -0.9982, -0.03716, 0.4014, -0.8833, 0.2423, 0.4014, -0.8833, 0.2423, 0.0466, -0.9982, -0.03716, 0.2396, -0.9638, 0.1168, -0.001325, -0.9831, -0.1831, 0.2396, -0.9638, 0.1168, 0.0466, -0.9982, -0.03716, -0.2614, -0.9652, -0.003339, -0.001325, -0.9831, -0.1831, 0.0466, -0.9982, -0.03716, 0.0466, -0.9982, -0.03716, -0.236, -0.9714, 0.02462, -0.2614, -0.9652, -0.003339, -0.2614, -0.9652, -0.003339, -0.236, -0.9714, 0.02462, -0.4609, -0.8831, 0.08789, -0.2219, -0.9702, -0.09736, -0.4609, -0.8831, 0.08789, -0.236, -0.9714, 0.02462, 0.001845, -0.8295, -0.5586, 0.06279, -0.8529, -0.5183, -0.1569, -0.8236, -0.545, -0.02925, -0.9167, -0.3985, -0.1569, -0.8236, -0.545, 0.06279, -0.8529, -0.5183, 0.02926, -0.9167, -0.3985, -0.06279, -0.8529, -0.5183, 0.1569, -0.8236, -0.545, -0.001844, -0.8295, -0.5586, 0.1569, -0.8236, -0.545, -0.06279, -0.8529, -0.5183])] * 3)])

# ---- objects
ob_link_adult = bpy.data.objects.new('Link Adult', me_link_adult)

# ---- transforms, parenting, visibility, modifiers, constraints
ob_link_adult.location = (0.0, 0.0, 0.0)
ob_link_adult.rotation_euler = (1.571, -0.0, 0.0)

# ---- collection membership
scene.collection.objects.link(ob_link_adult)

# ---- scene / render settings (as saved in the file)
scene.frame_start = 1; scene.frame_end = 250; scene.frame_set(1)
scene.render.engine = 'BLENDER_EEVEE_NEXT'
scene.cycles.sampling_pattern = 'TABULATED_SOBOL'
scene.cycles.use_light_tree = False
scene.view_settings.view_transform = 'Filmic'
bpy.context.view_layer.update()

# ---- added for rendering (the .blend has no active camera and no usable light): camera, sun
cam_auto = bpy.data.cameras.new('AutoCamera')
cam_auto.lens = 50.0
cam_auto.sensor_width = 36.0
cam_auto.clip_end = 1000.0
ob_auto_camera = bpy.data.objects.new('AutoCamera', cam_auto)
scene.collection.objects.link(ob_auto_camera)
ob_auto_camera.location = (12.7026, -15.7057, 11.226)
ob_auto_camera.rotation_euler = (1.09748, -7.21219e-08, 0.694738)
scene.camera = ob_auto_camera
light_auto_sun = bpy.data.lights.new('AutoSun', 'SUN')
light_auto_sun.energy = 3.0
light_auto_sun.angle = 0.0523599
ob_auto_sun = bpy.data.objects.new('AutoSun', light_auto_sun)
scene.collection.objects.link(ob_auto_sun)
ob_auto_sun.rotation_euler = (0.872665, 0.174533, 0.523599)
bpy.context.view_layer.update()
